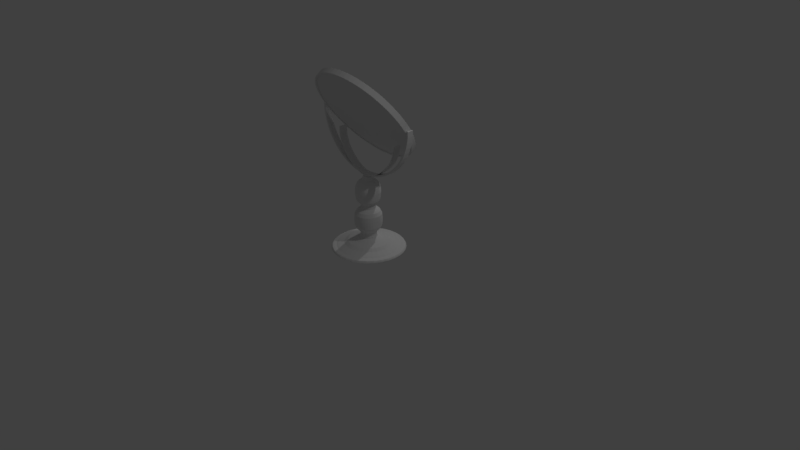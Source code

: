 # Source: mirror.blend  (saved by Blender 2.79.0; exported with 4.5.12 LTS)
import bpy
from mathutils import Matrix  # noqa: F401  (used for matrix-valued properties, if any)

bpy.ops.wm.read_factory_settings(use_empty=True)
scene = bpy.context.scene
scene.name = 'Scene'

# ---- collections
col_collection_1 = bpy.data.collections.new('Collection 1'); scene.collection.children.link(col_collection_1)

# ---- materials (node trees are filled in below, after node groups)
mat_material_002 = bpy.data.materials.new('Material.002')
mat_material_002.alpha_threshold = 0.0
mat_material_002.use_transparent_shadow = False
mat_material_002.preview_render_type = 'SHADERBALL'
mat_material_002.roughness = 0.5
mat_material_001 = bpy.data.materials.new('Material.001')
mat_material_001.alpha_threshold = 0.0
mat_material_001.use_transparent_shadow = False
mat_material_001.roughness = 0.5
mat_material_003 = bpy.data.materials.new('Material.003')
mat_material_003.alpha_threshold = 0.0
mat_material_003.use_transparent_shadow = False
mat_material_003.roughness = 0.5

# ---- material node trees

# ---- world
world_world = bpy.data.worlds.new('World'); scene.world = world_world
world_world.color = (0.05088, 0.05088, 0.05088)
world_world.use_sun_shadow = False
world_world.sun_shadow_jitter_overblur = 0.0
world_world.cycles.sampling_method = 'MANUAL'

# ---- cameras
cam_camera = bpy.data.cameras.new('Camera')
cam_camera.clip_end = 100.0
cam_camera.lens = 35.0
cam_camera.sensor_width = 32.0
cam_camera.sensor_height = 18.0
cam_camera.ortho_scale = 7.314
cam_camera.dof.focus_distance = 0.0
cam_camera.dof.aperture_fstop = 128.0

# ---- lights
light_spot = bpy.data.lights.new('Spot', 'SPOT')
light_spot.transmission_factor = 0.0
light_spot.energy = 100.0
light_spot.shadow_buffer_clip_start = 0.5
light_spot.shadow_soft_size = 0.1
light_spot.shadow_maximum_resolution = 0.006
light_spot.use_absolute_resolution = True
light_lamp = bpy.data.lights.new('Lamp', 'POINT')
light_lamp.transmission_factor = 0.0
light_lamp.cutoff_distance = 30.0
light_lamp.energy = 100.0
light_lamp.shadow_buffer_clip_start = 1.001
light_lamp.shadow_soft_size = 0.1
light_lamp.shadow_maximum_resolution = 0.006
light_lamp.use_absolute_resolution = True

# ---- meshes
me_circle_002 = bpy.data.meshes.new('Circle.002')
me_circle_002.from_pydata([(-0.005397, 1.19, -0.02104), (-0.118, 1.185, -0.02104), (-0.2295, 1.168, -0.02104), (-0.3389, 1.141, -0.02104), (-0.445, 1.103, -0.02104), (-0.5469, 1.055, -0.02104), (-0.6436, 0.9966, -0.02104), (-0.7342, 0.9294, -0.02104), (-0.8177, 0.8537, -0.02104), (-0.8934, 0.7702, -0.02104), (-0.9606, 0.6796, -0.02104), (-1.019, 0.5829, -0.02104), (-1.067, 0.481, -0.02104), (-1.105, 0.3749, -0.02104), (-1.132, 0.2655, -0.02104), (-1.149, 0.154, -0.02104), (-1.154, 0.04142, -0.02104), (-1.149, -0.07118, -0.02104), (-1.132, -0.1827, -0.02104), (-1.105, -0.2921, -0.02104), (-1.067, -0.3982, -0.02104), (-1.019, -0.5001, -0.02104), (-0.9606, -0.5968, -0.02104), (-0.8934, -0.6873, -0.02104), (-0.8177, -0.7709, -0.02104), (-0.7342, -0.8466, -0.02104), (-0.6436, -0.9137, -0.02104), (-0.5469, -0.9717, -0.02104), (-0.445, -1.02, -0.02104), (-0.3389, -1.058, -0.02104), (-0.2295, -1.085, -0.02104), (-0.118, -1.102, -0.02104), (-0.005396, -1.107, -0.02104), (0.1072, -1.102, -0.02104), (0.2187, -1.085, -0.02104), (0.3281, -1.058, -0.02104), (0.4342, -1.02, -0.02104), (0.5361, -0.9717, -0.02104), (0.6328, -0.9137, -0.02104), (0.7234, -0.8466, -0.02104), (0.8069, -0.7709, -0.02104), (0.8826, -0.6873, -0.02104), (0.9498, -0.5968, -0.02104), (1.008, -0.5001, -0.02104), (1.056, -0.3982, -0.02104), (1.094, -0.292, -0.02104), (1.121, -0.1827, -0.02104), (1.138, -0.07118, -0.02104), (1.143, 0.04142, -0.02104), (1.138, 0.154, -0.02104), (1.121, 0.2655, -0.02104), (1.094, 0.3749, -0.02104), (1.056, 0.481, -0.02104), (1.008, 0.5829, -0.02104), (0.9498, 0.6796, -0.02104), (0.8826, 0.7702, -0.02104), (0.8069, 0.8537, -0.02104), (0.7234, 0.9294, -0.02104), (0.6328, 0.9966, -0.02104), (0.5361, 1.055, -0.02104), (0.4342, 1.103, -0.02104), (0.3281, 1.141, -0.02104), (0.2187, 1.168, -0.02104), (0.1072, 1.185, -0.02104), (-0.005397, 1.225, -0.02104), (-0.1214, 1.22, -0.02104), (-0.2364, 1.203, -0.02104), (-0.3491, 1.174, -0.02104), (-0.4585, 1.135, -0.02104), (-0.5635, 1.086, -0.02104), (-0.6632, 1.026, -0.02104), (-0.7565, 0.9567, -0.02104), (-0.8426, 0.8786, -0.02104), (-0.9206, 0.7925, -0.02104), (-0.9899, 0.6992, -0.02104), (-1.05, 0.5995, -0.02104), (-1.099, 0.4945, -0.02104), (-1.138, 0.3851, -0.02104), (-1.167, 0.2724, -0.02104), (-1.184, 0.1575, -0.02104), (-1.189, 0.04142, -0.02104), (-1.184, -0.07463, -0.02104), (-1.167, -0.1896, -0.02104), (-1.138, -0.3023, -0.02104), (-1.099, -0.4117, -0.02104), (-1.05, -0.5167, -0.02104), (-0.9899, -0.6164, -0.02104), (-0.9206, -0.7097, -0.02104), (-0.8426, -0.7958, -0.02104), (-0.7565, -0.8738, -0.02104), (-0.6632, -0.943, -0.02104), (-0.5635, -1.003, -0.02104), (-0.4585, -1.052, -0.02104), (-0.3491, -1.092, -0.02104), (-0.2364, -1.12, -0.02104), (-0.1214, -1.137, -0.02104), (-0.005396, -1.143, -0.02104), (0.1107, -1.137, -0.02104), (0.2256, -1.12, -0.02104), (0.3383, -1.092, -0.02104), (0.4477, -1.052, -0.02104), (0.5527, -1.003, -0.02104), (0.6524, -0.943, -0.02104), (0.7457, -0.8738, -0.02104), (0.8318, -0.7958, -0.02104), (0.9098, -0.7097, -0.02104), (0.9791, -0.6164, -0.02104), (1.039, -0.5167, -0.02104), (1.088, -0.4117, -0.02104), (1.128, -0.3023, -0.02104), (1.156, -0.1896, -0.02104), (1.173, -0.07463, -0.02104), (1.179, 0.04142, -0.02104), (1.173, 0.1575, -0.02104), (1.156, 0.2724, -0.02104), (1.128, 0.3851, -0.02104), (1.088, 0.4945, -0.02104), (1.039, 0.5995, -0.02104), (0.9791, 0.6992, -0.02104), (0.9098, 0.7925, -0.02104), (0.8318, 0.8786, -0.02104), (0.7457, 0.9567, -0.02104), (0.6524, 1.026, -0.02104), (0.5527, 1.086, -0.02104), (0.4477, 1.135, -0.02104), (0.3383, 1.174, -0.02104), (0.2256, 1.203, -0.02104), (0.1107, 1.22, -0.02104), (-0.118, 1.185, -0.1473), (-0.005397, 1.19, -0.1473), (-0.2295, 1.168, -0.1473), (-0.3389, 1.141, -0.1473), (-0.445, 1.103, -0.1473), (-0.5469, 1.055, -0.1473), (-0.6436, 0.9966, -0.1473), (-0.7342, 0.9294, -0.1473), (-0.8177, 0.8537, -0.1473), (-0.8934, 0.7702, -0.1473), (-0.9606, 0.6796, -0.1473), (-1.019, 0.5829, -0.1473), (-1.067, 0.481, -0.1473), (-1.105, 0.3749, -0.1473), (-1.132, 0.2655, -0.1473), (-1.149, 0.154, -0.1473), (-1.154, 0.04142, -0.1473), (-1.149, -0.07118, -0.1473), (-1.132, -0.1827, -0.1473), (-1.105, -0.2921, -0.1473), (-1.067, -0.3982, -0.1473), (-1.019, -0.5001, -0.1473), (-0.9606, -0.5968, -0.1473), (-0.8934, -0.6873, -0.1473), (-0.8177, -0.7709, -0.1473), (-0.7342, -0.8466, -0.1473), (-0.6436, -0.9137, -0.1473), (-0.5469, -0.9717, -0.1473), (-0.445, -1.02, -0.1473), (-0.3389, -1.058, -0.1473), (-0.2295, -1.085, -0.1473), (-0.118, -1.102, -0.1473), (-0.005396, -1.107, -0.1473), (0.1072, -1.102, -0.1473), (0.2187, -1.085, -0.1473), (0.3281, -1.058, -0.1473), (0.4342, -1.02, -0.1473), (0.5361, -0.9717, -0.1473), (0.6328, -0.9137, -0.1473), (0.7234, -0.8466, -0.1473), (0.8069, -0.7709, -0.1473), (0.8826, -0.6873, -0.1473), (0.9498, -0.5968, -0.1473), (1.008, -0.5001, -0.1473), (1.056, -0.3982, -0.1473), (1.094, -0.292, -0.1473), (1.121, -0.1827, -0.1473), (1.138, -0.07118, -0.1473), (1.143, 0.04142, -0.1473), (1.138, 0.154, -0.1473), (1.121, 0.2655, -0.1473), (1.094, 0.3749, -0.1473), (1.056, 0.481, -0.1473), (1.008, 0.5829, -0.1473), (0.9498, 0.6796, -0.1473), (0.8826, 0.7702, -0.1473), (0.8069, 0.8537, -0.1473), (0.7234, 0.9294, -0.1473), (0.6328, 0.9966, -0.1473), (0.5361, 1.055, -0.1473), (0.4342, 1.103, -0.1473), (0.3281, 1.141, -0.1473), (0.2187, 1.168, -0.1473), (0.1072, 1.185, -0.1473), (-0.1214, 1.22, -0.1473), (-0.005397, 1.225, -0.1473), (-0.2364, 1.203, -0.1473), (-0.3491, 1.174, -0.1473), (-0.4585, 1.135, -0.1473), (-0.5635, 1.086, -0.1473), (-0.6632, 1.026, -0.1473), (-0.7565, 0.9567, -0.1473), (-0.8426, 0.8786, -0.1473), (-0.9206, 0.7925, -0.1473), (-0.9899, 0.6992, -0.1473), (-1.05, 0.5995, -0.1473), (-1.099, 0.4945, -0.1473), (-1.138, 0.3851, -0.1473), (-1.167, 0.2724, -0.1473), (-1.184, 0.1575, -0.1473), (-1.189, 0.04142, -0.1473), (-1.184, -0.07463, -0.1473), (-1.167, -0.1896, -0.1473), (-1.138, -0.3023, -0.1473), (-1.099, -0.4117, -0.1473), (-1.05, -0.5167, -0.1473), (-0.9899, -0.6164, -0.1473), (-0.9206, -0.7097, -0.1473), (-0.8426, -0.7958, -0.1473), (-0.7565, -0.8738, -0.1473), (-0.6632, -0.943, -0.1473), (-0.5635, -1.003, -0.1473), (-0.4585, -1.052, -0.1473), (-0.3491, -1.092, -0.1473), (-0.2364, -1.12, -0.1473), (-0.1214, -1.137, -0.1473), (-0.005396, -1.143, -0.1473), (0.1107, -1.137, -0.1473), (0.2256, -1.12, -0.1473), (0.3383, -1.092, -0.1473), (0.4477, -1.052, -0.1473), (0.5527, -1.003, -0.1473), (0.6524, -0.943, -0.1473), (0.7457, -0.8738, -0.1473), (0.8318, -0.7958, -0.1473), (0.9098, -0.7097, -0.1473), (0.9791, -0.6164, -0.1473), (1.039, -0.5167, -0.1473), (1.088, -0.4117, -0.1473), (1.128, -0.3023, -0.1473), (1.156, -0.1896, -0.1473), (1.173, -0.07463, -0.1473), (1.179, 0.04142, -0.1473), (1.173, 0.1575, -0.1473), (1.156, 0.2724, -0.1473), (1.128, 0.3851, -0.1473), (1.088, 0.4945, -0.1473), (1.039, 0.5995, -0.1473), (0.9791, 0.6992, -0.1473), (0.9098, 0.7925, -0.1473), (0.8318, 0.8786, -0.1473), (0.7457, 0.9567, -0.1473), (0.6524, 1.026, -0.1473), (0.5527, 1.086, -0.1473), (0.4477, 1.135, -0.1473), (0.3383, 1.174, -0.1473), (0.2256, 1.203, -0.1473), (0.1107, 1.22, -0.1473), (-0.118, 1.185, -0.128), (-0.005397, 1.19, -0.128), (-0.2295, 1.168, -0.128), (-0.3389, 1.141, -0.128), (-0.445, 1.103, -0.128), (-0.5469, 1.055, -0.128), (-0.6436, 0.9966, -0.128), (-0.7342, 0.9294, -0.128), (-0.8177, 0.8537, -0.128), (-0.8934, 0.7702, -0.128), (-0.9606, 0.6796, -0.128), (-1.019, 0.5829, -0.128), (-1.067, 0.481, -0.128), (-1.105, 0.3749, -0.128), (-1.132, 0.2655, -0.128), (-1.149, 0.154, -0.128), (-1.154, 0.04142, -0.128), (-1.149, -0.07118, -0.128), (-1.132, -0.1827, -0.128), (-1.105, -0.2921, -0.128), (-1.067, -0.3982, -0.128), (-1.019, -0.5001, -0.128), (-0.9606, -0.5968, -0.128), (-0.8934, -0.6873, -0.128), (-0.8177, -0.7709, -0.128), (-0.7342, -0.8466, -0.128), (-0.6436, -0.9137, -0.128), (-0.5469, -0.9717, -0.128), (-0.445, -1.02, -0.128), (-0.3389, -1.058, -0.128), (-0.2295, -1.085, -0.128), (-0.118, -1.102, -0.128), (-0.005396, -1.107, -0.128), (0.1072, -1.102, -0.128), (0.2187, -1.085, -0.128), (0.3281, -1.058, -0.128), (0.4342, -1.02, -0.128), (0.5361, -0.9717, -0.128), (0.6328, -0.9137, -0.128), (0.7234, -0.8466, -0.128), (0.8069, -0.7709, -0.128), (0.8826, -0.6873, -0.128), (0.9498, -0.5968, -0.128), (1.008, -0.5001, -0.128), (1.056, -0.3982, -0.128), (1.094, -0.292, -0.128), (1.121, -0.1827, -0.128), (1.138, -0.07118, -0.128), (1.143, 0.04142, -0.128), (1.138, 0.154, -0.128), (1.121, 0.2655, -0.128), (1.094, 0.3749, -0.128), (1.056, 0.481, -0.128), (1.008, 0.5829, -0.128), (0.9498, 0.6796, -0.128), (0.8826, 0.7702, -0.128), (0.8069, 0.8537, -0.128), (0.7234, 0.9294, -0.128), (0.6328, 0.9966, -0.128), (0.5361, 1.055, -0.128), (0.4342, 1.103, -0.128), (0.3281, 1.141, -0.128), (0.2187, 1.168, -0.128), (0.1072, 1.185, -0.128), (-0.005397, 1.19, -0.03955), (-0.118, 1.185, -0.03955), (-0.2295, 1.168, -0.03955), (-0.3389, 1.141, -0.03955), (-0.445, 1.103, -0.03955), (-0.5469, 1.055, -0.03955), (-0.6436, 0.9966, -0.03955), (-0.7342, 0.9294, -0.03955), (-0.8177, 0.8537, -0.03955), (-0.8934, 0.7702, -0.03955), (-0.9606, 0.6796, -0.03955), (-1.019, 0.5829, -0.03955), (-1.067, 0.481, -0.03955), (-1.105, 0.3749, -0.03955), (-1.132, 0.2655, -0.03955), (-1.149, 0.154, -0.03955), (-1.154, 0.04142, -0.03955), (-1.149, -0.07118, -0.03955), (-1.132, -0.1827, -0.03955), (-1.105, -0.2921, -0.03955), (-1.067, -0.3982, -0.03955), (-1.019, -0.5001, -0.03955), (-0.9606, -0.5968, -0.03955), (-0.8934, -0.6873, -0.03955), (-0.8177, -0.7709, -0.03955), (-0.7342, -0.8466, -0.03955), (-0.6436, -0.9137, -0.03955), (-0.5469, -0.9717, -0.03955), (-0.445, -1.02, -0.03955), (-0.3389, -1.058, -0.03955), (-0.2295, -1.085, -0.03955), (-0.118, -1.102, -0.03955), (-0.005396, -1.107, -0.03955), (0.1072, -1.102, -0.03955), (0.2187, -1.085, -0.03955), (0.3281, -1.058, -0.03955), (0.4342, -1.02, -0.03955), (0.5361, -0.9717, -0.03955), (0.6328, -0.9137, -0.03955), (0.7234, -0.8466, -0.03955), (0.8069, -0.7709, -0.03955), (0.8826, -0.6873, -0.03955), (0.9498, -0.5968, -0.03955), (1.008, -0.5001, -0.03955), (1.056, -0.3982, -0.03955), (1.094, -0.292, -0.03955), (1.121, -0.1827, -0.03955), (1.138, -0.07118, -0.03955), (1.143, 0.04142, -0.03955), (1.138, 0.154, -0.03955), (1.121, 0.2655, -0.03955), (1.094, 0.3749, -0.03955), (1.056, 0.481, -0.03955), (1.008, 0.5829, -0.03955), (0.9498, 0.6796, -0.03955), (0.8826, 0.7702, -0.03955), (0.8069, 0.8537, -0.03955), (0.7234, 0.9294, -0.03955), (0.6328, 0.9966, -0.03955), (0.5361, 1.055, -0.03955), (0.4342, 1.103, -0.03955), (0.3281, 1.141, -0.03955), (0.2187, 1.168, -0.03955), (0.1072, 1.185, -0.03955)], [], [(49, 50, 114, 113), (23, 24, 88, 87), (50, 51, 115, 114), (24, 25, 89, 88), (51, 52, 116, 115), (25, 26, 90, 89), (52, 53, 117, 116), (26, 27, 91, 90), (0, 1, 65, 64), (53, 54, 118, 117), (27, 28, 92, 91), (1, 2, 66, 65), (54, 55, 119, 118), (28, 29, 93, 92), (2, 3, 67, 66), (55, 56, 120, 119), (29, 30, 94, 93), (3, 4, 68, 67), (56, 57, 121, 120), (30, 31, 95, 94), (4, 5, 69, 68), (57, 58, 122, 121), (31, 32, 96, 95), (5, 6, 70, 69), (58, 59, 123, 122), (32, 33, 97, 96), (6, 7, 71, 70), (59, 60, 124, 123), (33, 34, 98, 97), (7, 8, 72, 71), (60, 61, 125, 124), (34, 35, 99, 98), (8, 9, 73, 72), (61, 62, 126, 125), (35, 36, 100, 99), (9, 10, 74, 73), (62, 63, 127, 126), (36, 37, 101, 100), (10, 11, 75, 74), (63, 0, 64, 127), (37, 38, 102, 101), (11, 12, 76, 75), (38, 39, 103, 102), (12, 13, 77, 76), (39, 40, 104, 103), (13, 14, 78, 77), (40, 41, 105, 104), (14, 15, 79, 78), (41, 42, 106, 105), (15, 16, 80, 79), (42, 43, 107, 106), (16, 17, 81, 80), (43, 44, 108, 107), (17, 18, 82, 81), (44, 45, 109, 108), (18, 19, 83, 82), (45, 46, 110, 109), (19, 20, 84, 83), (46, 47, 111, 110), (20, 21, 85, 84), (47, 48, 112, 111), (21, 22, 86, 85), (48, 49, 113, 112), (22, 23, 87, 86), (177, 241, 242, 178), (151, 215, 216, 152), (178, 242, 243, 179), (152, 216, 217, 153), (179, 243, 244, 180), (153, 217, 218, 154), (180, 244, 245, 181), (154, 218, 219, 155), (129, 193, 192, 128), (181, 245, 246, 182), (155, 219, 220, 156), (128, 192, 194, 130), (182, 246, 247, 183), (156, 220, 221, 157), (130, 194, 195, 131), (183, 247, 248, 184), (157, 221, 222, 158), (131, 195, 196, 132), (184, 248, 249, 185), (158, 222, 223, 159), (132, 196, 197, 133), (185, 249, 250, 186), (159, 223, 224, 160), (133, 197, 198, 134), (186, 250, 251, 187), (160, 224, 225, 161), (134, 198, 199, 135), (187, 251, 252, 188), (161, 225, 226, 162), (135, 199, 200, 136), (188, 252, 253, 189), (162, 226, 227, 163), (136, 200, 201, 137), (189, 253, 254, 190), (163, 227, 228, 164), (137, 201, 202, 138), (190, 254, 255, 191), (164, 228, 229, 165), (138, 202, 203, 139), (191, 255, 193, 129), (165, 229, 230, 166), (139, 203, 204, 140), (166, 230, 231, 167), (140, 204, 205, 141), (167, 231, 232, 168), (141, 205, 206, 142), (168, 232, 233, 169), (142, 206, 207, 143), (169, 233, 234, 170), (143, 207, 208, 144), (170, 234, 235, 171), (144, 208, 209, 145), (171, 235, 236, 172), (145, 209, 210, 146), (172, 236, 237, 173), (146, 210, 211, 147), (173, 237, 238, 174), (147, 211, 212, 148), (174, 238, 239, 175), (148, 212, 213, 149), (175, 239, 240, 176), (149, 213, 214, 150), (176, 240, 241, 177), (150, 214, 215, 151), (98, 226, 225, 97), (99, 227, 226, 98), (100, 228, 227, 99), (101, 229, 228, 100), (102, 230, 229, 101), (103, 231, 230, 102), (104, 232, 231, 103), (105, 233, 232, 104), (257, 129, 128, 256), (106, 234, 233, 105), (256, 128, 130, 258), (107, 235, 234, 106), (258, 130, 131, 259), (108, 236, 235, 107), (259, 131, 132, 260), (109, 237, 236, 108), (260, 132, 133, 261), (110, 238, 237, 109), (261, 133, 134, 262), (111, 239, 238, 110), (262, 134, 135, 263), (112, 240, 239, 111), (263, 135, 136, 264), (113, 241, 240, 112), (264, 136, 137, 265), (114, 242, 241, 113), (265, 137, 138, 266), (115, 243, 242, 114), (266, 138, 139, 267), (116, 244, 243, 115), (267, 139, 140, 268), (117, 245, 244, 116), (268, 140, 141, 269), (118, 246, 245, 117), (269, 141, 142, 270), (119, 247, 246, 118), (270, 142, 143, 271), (120, 248, 247, 119), (271, 143, 144, 272), (121, 249, 248, 120), (272, 144, 145, 273), (122, 250, 249, 121), (273, 145, 146, 274), (123, 251, 250, 122), (274, 146, 147, 275), (124, 252, 251, 123), (275, 147, 148, 276), (125, 253, 252, 124), (276, 148, 149, 277), (126, 254, 253, 125), (277, 149, 150, 278), (127, 255, 254, 126), (278, 150, 151, 279), (64, 193, 255, 127), (279, 151, 152, 280), (280, 152, 153, 281), (281, 153, 154, 282), (282, 154, 155, 283), (283, 155, 156, 284), (284, 156, 157, 285), (285, 157, 158, 286), (286, 158, 159, 287), (287, 159, 160, 288), (288, 160, 161, 289), (289, 161, 162, 290), (290, 162, 163, 291), (291, 163, 164, 292), (292, 164, 165, 293), (293, 165, 166, 294), (294, 166, 167, 295), (295, 167, 168, 296), (296, 168, 169, 297), (297, 169, 170, 298), (298, 170, 171, 299), (299, 171, 172, 300), (300, 172, 173, 301), (301, 173, 174, 302), (302, 174, 175, 303), (303, 175, 176, 304), (304, 176, 177, 305), (305, 177, 178, 306), (306, 178, 179, 307), (307, 179, 180, 308), (308, 180, 181, 309), (309, 181, 182, 310), (310, 182, 183, 311), (311, 183, 184, 312), (312, 184, 185, 313), (313, 185, 186, 314), (314, 186, 187, 315), (315, 187, 188, 316), (316, 188, 189, 317), (317, 189, 190, 318), (318, 190, 191, 319), (319, 191, 129, 257), (65, 192, 193, 64), (66, 194, 192, 65), (67, 195, 194, 66), (68, 196, 195, 67), (69, 197, 196, 68), (70, 198, 197, 69), (71, 199, 198, 70), (72, 200, 199, 71), (73, 201, 200, 72), (74, 202, 201, 73), (75, 203, 202, 74), (76, 204, 203, 75), (77, 205, 204, 76), (78, 206, 205, 77), (79, 207, 206, 78), (80, 208, 207, 79), (81, 209, 208, 80), (82, 210, 209, 81), (83, 211, 210, 82), (84, 212, 211, 83), (85, 213, 212, 84), (86, 214, 213, 85), (87, 215, 214, 86), (88, 216, 215, 87), (89, 217, 216, 88), (90, 218, 217, 89), (91, 219, 218, 90), (92, 220, 219, 91), (93, 221, 220, 92), (94, 222, 221, 93), (95, 223, 222, 94), (96, 224, 223, 95), (97, 225, 224, 96), (383, 319, 257, 320), (382, 318, 319, 383), (381, 317, 318, 382), (380, 316, 317, 381), (379, 315, 316, 380), (378, 314, 315, 379), (377, 313, 314, 378), (376, 312, 313, 377), (375, 311, 312, 376), (374, 310, 311, 375), (373, 309, 310, 374), (372, 308, 309, 373), (371, 307, 308, 372), (370, 306, 307, 371), (369, 305, 306, 370), (368, 304, 305, 369), (367, 303, 304, 368), (366, 302, 303, 367), (365, 301, 302, 366), (364, 300, 301, 365), (363, 299, 300, 364), (362, 298, 299, 363), (361, 297, 298, 362), (360, 296, 297, 361), (359, 295, 296, 360), (358, 294, 295, 359), (357, 293, 294, 358), (356, 292, 293, 357), (355, 291, 292, 356), (354, 290, 291, 355), (353, 289, 290, 354), (352, 288, 289, 353), (351, 287, 288, 352), (350, 286, 287, 351), (349, 285, 286, 350), (348, 284, 285, 349), (347, 283, 284, 348), (346, 282, 283, 347), (345, 281, 282, 346), (344, 280, 281, 345), (343, 279, 280, 344), (342, 278, 279, 343), (341, 277, 278, 342), (340, 276, 277, 341), (339, 275, 276, 340), (338, 274, 275, 339), (337, 273, 274, 338), (336, 272, 273, 337), (335, 271, 272, 336), (334, 270, 271, 335), (333, 269, 270, 334), (332, 268, 269, 333), (331, 267, 268, 332), (330, 266, 267, 331), (329, 265, 266, 330), (328, 264, 265, 329), (327, 263, 264, 328), (326, 262, 263, 327), (325, 261, 262, 326), (324, 260, 261, 325), (323, 259, 260, 324), (322, 258, 259, 323), (321, 256, 258, 322), (320, 257, 256, 321), (257, 319, 318, 317, 316, 315, 314, 313, 312, 311, 310, 309, 308, 307, 306, 305, 304, 303, 302, 301, 300, 299, 298, 297, 296, 295, 294, 293, 292, 291, 290, 289, 288, 287, 286, 285, 284, 283, 282, 281, 280, 279, 278, 277, 276, 275, 274, 273, 272, 271, 270, 269, 268, 267, 266, 265, 264, 263, 262, 261, 260, 259, 258, 256), (0, 320, 321, 1), (1, 321, 322, 2), (2, 322, 323, 3), (3, 323, 324, 4), (4, 324, 325, 5), (5, 325, 326, 6), (6, 326, 327, 7), (7, 327, 328, 8), (8, 328, 329, 9), (9, 329, 330, 10), (10, 330, 331, 11), (11, 331, 332, 12), (12, 332, 333, 13), (13, 333, 334, 14), (14, 334, 335, 15), (15, 335, 336, 16), (16, 336, 337, 17), (17, 337, 338, 18), (18, 338, 339, 19), (19, 339, 340, 20), (20, 340, 341, 21), (21, 341, 342, 22), (22, 342, 343, 23), (23, 343, 344, 24), (24, 344, 345, 25), (25, 345, 346, 26), (26, 346, 347, 27), (27, 347, 348, 28), (28, 348, 349, 29), (29, 349, 350, 30), (30, 350, 351, 31), (31, 351, 352, 32), (32, 352, 353, 33), (33, 353, 354, 34), (34, 354, 355, 35), (35, 355, 356, 36), (36, 356, 357, 37), (37, 357, 358, 38), (38, 358, 359, 39), (39, 359, 360, 40), (40, 360, 361, 41), (41, 361, 362, 42), (42, 362, 363, 43), (43, 363, 364, 44), (44, 364, 365, 45), (45, 365, 366, 46), (46, 366, 367, 47), (47, 367, 368, 48), (48, 368, 369, 49), (49, 369, 370, 50), (50, 370, 371, 51), (51, 371, 372, 52), (52, 372, 373, 53), (53, 373, 374, 54), (54, 374, 375, 55), (55, 375, 376, 56), (56, 376, 377, 57), (57, 377, 378, 58), (58, 378, 379, 59), (59, 379, 380, 60), (60, 380, 381, 61), (61, 381, 382, 62), (62, 382, 383, 63), (63, 383, 320, 0), (321, 320, 383, 382, 381, 380, 379, 378, 377, 376, 375, 374, 373, 372, 371, 370, 369, 368, 367, 366, 365, 364, 363, 362, 361, 360, 359, 358, 357, 356, 355, 354, 353, 352, 351, 350, 349, 348, 347, 346, 345, 344, 343, 342, 341, 340, 339, 338, 337, 336, 335, 334, 333, 332, 331, 330, 329, 328, 327, 326, 325, 324, 323, 322)])
me_circle_002.materials.append(mat_material_002)
me_circle_002.use_remesh_preserve_volume = False
me_circle_002.use_remesh_preserve_attributes = False
me_circle_002.use_mirror_vertex_groups = False
me_circle_002.update()
me_circle_001 = bpy.data.meshes.new('Circle.001')
me_circle_001.from_pydata([(-1.154, 0.04142, -0.02104), (-1.149, -0.07118, -0.02104), (-1.132, -0.1827, -0.02104), (-1.105, -0.2921, -0.02104), (-1.067, -0.3982, -0.02104), (-1.019, -0.5001, -0.02104), (-0.9606, -0.5968, -0.02104), (-0.8934, -0.6873, -0.02104), (-0.8177, -0.7709, -0.02104), (-0.7342, -0.8466, -0.02104), (-0.6436, -0.9137, -0.02104), (-0.5469, -0.9717, -0.02104), (-0.445, -1.02, -0.02104), (-0.3389, -1.058, -0.02104), (-0.2295, -1.085, -0.02104), (-0.118, -1.102, -0.02104), (-0.005396, -1.107, -0.02104), (0.1072, -1.102, -0.02104), (0.2187, -1.085, -0.02104), (0.3281, -1.058, -0.02104), (0.4342, -1.02, -0.02104), (0.5361, -0.9717, -0.02104), (0.6328, -0.9137, -0.02104), (0.7234, -0.8466, -0.02104), (0.8069, -0.7709, -0.02104), (0.8826, -0.6873, -0.02104), (0.9498, -0.5968, -0.02104), (1.008, -0.5001, -0.02104), (1.056, -0.3982, -0.02104), (1.094, -0.292, -0.02104), (1.121, -0.1827, -0.02104), (1.138, -0.07118, -0.02104), (1.143, 0.04142, -0.02104), (-1.189, 0.04142, -0.02104), (-1.184, -0.07463, -0.02104), (-1.167, -0.1896, -0.02104), (-1.138, -0.3023, -0.02104), (-1.099, -0.4117, -0.02104), (-1.05, -0.5167, -0.02104), (-0.9899, -0.6164, -0.02104), (-0.9206, -0.7097, -0.02104), (-0.8426, -0.7958, -0.02104), (-0.7565, -0.8738, -0.02104), (-0.6632, -0.943, -0.02104), (-0.5635, -1.003, -0.02104), (-0.4585, -1.052, -0.02104), (-0.3491, -1.092, -0.02104), (-0.2364, -1.12, -0.02104), (-0.1214, -1.137, -0.02104), (-0.005396, -1.143, -0.02104), (0.1107, -1.137, -0.02104), (0.2256, -1.12, -0.02104), (0.3383, -1.092, -0.02104), (0.4477, -1.052, -0.02104), (0.5527, -1.003, -0.02104), (0.6524, -0.943, -0.02104), (0.7457, -0.8738, -0.02104), (0.8318, -0.7958, -0.02104), (0.9098, -0.7097, -0.02104), (0.9791, -0.6164, -0.02104), (1.039, -0.5167, -0.02104), (1.088, -0.4117, -0.02104), (1.128, -0.3023, -0.02104), (1.156, -0.1896, -0.02104), (1.173, -0.07463, -0.02104), (1.179, 0.04142, -0.02104), (-1.154, 0.04142, -0.1473), (-1.149, -0.07118, -0.1473), (-1.132, -0.1827, -0.1473), (-1.105, -0.2921, -0.1473), (-1.067, -0.3982, -0.1473), (-1.019, -0.5001, -0.1473), (-0.9606, -0.5968, -0.1473), (-0.8934, -0.6873, -0.1473), (-0.8177, -0.7709, -0.1473), (-0.7342, -0.8466, -0.1473), (-0.6436, -0.9137, -0.1473), (-0.5469, -0.9717, -0.1473), (-0.445, -1.02, -0.1473), (-0.3389, -1.058, -0.1473), (-0.2295, -1.085, -0.1473), (-0.118, -1.102, -0.1473), (-0.005396, -1.107, -0.1473), (0.1072, -1.102, -0.1473), (0.2187, -1.085, -0.1473), (0.3281, -1.058, -0.1473), (0.4342, -1.02, -0.1473), (0.5361, -0.9717, -0.1473), (0.6328, -0.9137, -0.1473), (0.7234, -0.8466, -0.1473), (0.8069, -0.7709, -0.1473), (0.8826, -0.6873, -0.1473), (0.9498, -0.5968, -0.1473), (1.008, -0.5001, -0.1473), (1.056, -0.3982, -0.1473), (1.094, -0.292, -0.1473), (1.121, -0.1827, -0.1473), (1.138, -0.07118, -0.1473), (1.143, 0.04142, -0.1473), (-1.189, 0.04142, -0.1473), (-1.184, -0.07463, -0.1473), (-1.167, -0.1896, -0.1473), (-1.138, -0.3023, -0.1473), (-1.099, -0.4117, -0.1473), (-1.05, -0.5167, -0.1473), (-0.9899, -0.6164, -0.1473), (-0.9206, -0.7097, -0.1473), (-0.8426, -0.7958, -0.1473), (-0.7565, -0.8738, -0.1473), (-0.6632, -0.943, -0.1473), (-0.5635, -1.003, -0.1473), (-0.4585, -1.052, -0.1473), (-0.3491, -1.092, -0.1473), (-0.2364, -1.12, -0.1473), (-0.1214, -1.137, -0.1473), (-0.005396, -1.143, -0.1473), (0.1107, -1.137, -0.1473), (0.2256, -1.12, -0.1473), (0.3383, -1.092, -0.1473), (0.4477, -1.052, -0.1473), (0.5527, -1.003, -0.1473), (0.6524, -0.943, -0.1473), (0.7457, -0.8738, -0.1473), (0.8318, -0.7958, -0.1473), (0.9098, -0.7097, -0.1473), (0.9791, -0.6164, -0.1473), (1.039, -0.5167, -0.1473), (1.088, -0.4117, -0.1473), (1.128, -0.3023, -0.1473), (1.156, -0.1896, -0.1473), (1.173, -0.07463, -0.1473), (1.179, 0.04142, -0.1473)], [], [(7, 40, 41, 8), (8, 41, 42, 9), (9, 42, 43, 10), (10, 43, 44, 11), (11, 44, 45, 12), (12, 45, 46, 13), (13, 46, 47, 14), (14, 47, 48, 15), (15, 48, 49, 16), (16, 49, 50, 17), (17, 50, 51, 18), (18, 51, 52, 19), (19, 52, 53, 20), (20, 53, 54, 21), (21, 54, 55, 22), (22, 55, 56, 23), (23, 56, 57, 24), (24, 57, 58, 25), (25, 58, 59, 26), (26, 59, 60, 27), (0, 33, 34, 1), (27, 60, 61, 28), (1, 34, 35, 2), (28, 61, 62, 29), (2, 35, 36, 3), (29, 62, 63, 30), (3, 36, 37, 4), (30, 63, 64, 31), (4, 37, 38, 5), (31, 64, 65, 32), (5, 38, 39, 6), (6, 39, 40, 7), (73, 74, 107, 106), (74, 75, 108, 107), (75, 76, 109, 108), (76, 77, 110, 109), (77, 78, 111, 110), (78, 79, 112, 111), (79, 80, 113, 112), (80, 81, 114, 113), (81, 82, 115, 114), (82, 83, 116, 115), (83, 84, 117, 116), (84, 85, 118, 117), (85, 86, 119, 118), (86, 87, 120, 119), (87, 88, 121, 120), (88, 89, 122, 121), (89, 90, 123, 122), (90, 91, 124, 123), (91, 92, 125, 124), (92, 93, 126, 125), (66, 67, 100, 99), (93, 94, 127, 126), (67, 68, 101, 100), (94, 95, 128, 127), (68, 69, 102, 101), (95, 96, 129, 128), (69, 70, 103, 102), (96, 97, 130, 129), (70, 71, 104, 103), (97, 98, 131, 130), (71, 72, 105, 104), (72, 73, 106, 105), (51, 50, 116, 117), (52, 51, 117, 118), (53, 52, 118, 119), (54, 53, 119, 120), (55, 54, 120, 121), (56, 55, 121, 122), (57, 56, 122, 123), (58, 57, 123, 124), (59, 58, 124, 125), (60, 59, 125, 126), (61, 60, 126, 127), (62, 61, 127, 128), (63, 62, 128, 129), (64, 63, 129, 130), (65, 64, 130, 131), (0, 1, 67, 66), (1, 2, 68, 67), (2, 3, 69, 68), (3, 4, 70, 69), (4, 5, 71, 70), (5, 6, 72, 71), (6, 7, 73, 72), (7, 8, 74, 73), (8, 9, 75, 74), (9, 10, 76, 75), (10, 11, 77, 76), (11, 12, 78, 77), (12, 13, 79, 78), (13, 14, 80, 79), (14, 15, 81, 80), (15, 16, 82, 81), (16, 17, 83, 82), (17, 18, 84, 83), (18, 19, 85, 84), (19, 20, 86, 85), (20, 21, 87, 86), (21, 22, 88, 87), (22, 23, 89, 88), (23, 24, 90, 89), (24, 25, 91, 90), (25, 26, 92, 91), (26, 27, 93, 92), (27, 28, 94, 93), (28, 29, 95, 94), (29, 30, 96, 95), (30, 31, 97, 96), (31, 32, 98, 97), (34, 33, 99, 100), (35, 34, 100, 101), (36, 35, 101, 102), (37, 36, 102, 103), (38, 37, 103, 104), (39, 38, 104, 105), (40, 39, 105, 106), (41, 40, 106, 107), (42, 41, 107, 108), (43, 42, 108, 109), (44, 43, 109, 110), (45, 44, 110, 111), (46, 45, 111, 112), (47, 46, 112, 113), (48, 47, 113, 114), (49, 48, 114, 115), (50, 49, 115, 116), (65, 131, 98, 32), (33, 0, 66, 99)])
me_circle_001.materials.append(mat_material_001)
me_circle_001.use_remesh_preserve_volume = False
me_circle_001.use_remesh_preserve_attributes = False
me_circle_001.use_mirror_vertex_groups = False
me_circle_001.update()
me_circle = bpy.data.meshes.new('Circle')
me_circle.from_pydata([(-9.839e-08, 0.1861, 0.2396), (-0.03631, 0.1826, 0.2396), (-0.07123, 0.172, 0.2396), (-0.1034, 0.1548, 0.2396), (-0.1316, 0.1316, 0.2396), (-0.1548, 0.1034, 0.2396), (-0.172, 0.07123, 0.2396), (-0.1826, 0.03631, 0.2396), (-0.1861, 2.499e-07, 0.2396), (-0.1826, -0.03631, 0.2396), (-0.172, -0.07123, 0.2396), (-0.1548, -0.1034, 0.2396), (-0.1316, -0.1316, 0.2396), (-0.1034, -0.1548, 0.2396), (-0.07123, -0.172, 0.2396), (-0.03631, -0.1826, 0.2396), (-3.774e-08, -0.1861, 0.2396), (0.03631, -0.1826, 0.2396), (0.07123, -0.172, 0.2396), (0.1034, -0.1548, 0.2396), (0.1316, -0.1316, 0.2396), (0.1548, -0.1034, 0.2396), (0.172, -0.07123, 0.2396), (0.1826, -0.03631, 0.2396), (0.1861, 4.156e-07, 0.2396), (0.1826, 0.03631, 0.2396), (0.172, 0.07123, 0.2396), (0.1548, 0.1034, 0.2396), (0.1316, 0.1316, 0.2396), (0.1034, 0.1548, 0.2396), (0.07123, 0.172, 0.2396), (0.03631, 0.1826, 0.2396), (0.3389, -0.3389, 0.123), (0.3985, -0.2663, 0.123), (-0.4701, 0.09351, 0.1221), (-0.4793, 1.927e-07, 0.1221), (0.4428, -0.1834, 0.123), (-0.4701, -0.09351, 0.1221), (0.4701, -0.09351, 0.123), (-0.4428, -0.1834, 0.1221), (0.4793, 6.193e-07, 0.123), (-0.3985, -0.2663, 0.1221), (0.4701, 0.09351, 0.123), (-0.3389, -0.3389, 0.123), (0.4428, 0.1834, 0.1221), (-0.2663, -0.3985, 0.123), (0.3985, 0.2663, 0.1221), (-0.1834, -0.4428, 0.123), (-5.586e-08, 0.4793, 0.1221), (-0.09351, 0.4701, 0.1221), (0.3389, 0.3389, 0.1221), (-0.09351, -0.4701, 0.123), (-0.1834, 0.4428, 0.1221), (0.2663, 0.3985, 0.1221), (1.003e-07, -0.4793, 0.123), (-0.2663, 0.3985, 0.1221), (0.1834, 0.4428, 0.1221), (0.09351, -0.4701, 0.123), (-0.3389, 0.3389, 0.1221), (0.0935, 0.4701, 0.1221), (0.1834, -0.4428, 0.123), (-0.3985, 0.2663, 0.1221), (0.2663, -0.3985, 0.123), (-0.4428, 0.1834, 0.1221), (-5.856e-08, 0.4742, 0.134), (-0.4651, 0.09251, 0.134), (0.3353, -0.3353, 0.1344), (-0.4381, 0.1815, 0.134), (0.2634, -0.3943, 0.1344), (-0.3943, 0.2634, 0.134), (0.1815, -0.4381, 0.1344), (0.09251, 0.4651, 0.134), (-0.3353, 0.3353, 0.134), (0.09251, -0.4651, 0.1344), (0.1815, 0.4381, 0.134), (-0.2634, 0.3943, 0.134), (9.594e-08, -0.4742, 0.1344), (0.2634, 0.3943, 0.134), (-0.1815, 0.4381, 0.134), (-0.09251, -0.4651, 0.1344), (0.3353, 0.3353, 0.134), (-0.09251, 0.4651, 0.134), (-0.1815, -0.4381, 0.1344), (0.3943, 0.2634, 0.134), (-0.2634, -0.3943, 0.1344), (0.4381, 0.1815, 0.134), (-0.3353, -0.3353, 0.1344), (0.4651, 0.09251, 0.1344), (-0.3943, -0.2634, 0.134), (0.4742, 6.135e-07, 0.1344), (-0.4381, -0.1815, 0.134), (0.4651, -0.09251, 0.1344), (-0.4651, -0.09251, 0.134), (0.4381, -0.1815, 0.1344), (-0.4742, 1.915e-07, 0.134), (0.3943, -0.2634, 0.1344), (0.3131, -0.3131, 0.1526), (-0.409, 0.1694, 0.1526), (0.246, -0.3681, 0.1526), (-0.3681, 0.246, 0.1526), (0.1694, -0.409, 0.1526), (0.08637, 0.4342, 0.1526), (-0.3131, 0.3131, 0.1526), (0.08637, -0.4342, 0.1526), (0.1694, 0.409, 0.1526), (-0.246, 0.3681, 0.1526), (8.033e-08, -0.4427, 0.1526), (0.246, 0.3681, 0.1526), (-0.1694, 0.409, 0.1526), (-0.08637, -0.4342, 0.1526), (0.3131, 0.3131, 0.1526), (-0.08637, 0.4342, 0.1526), (-0.1694, -0.409, 0.1526), (0.3681, 0.246, 0.1526), (-0.246, -0.3681, 0.1526), (0.409, 0.1694, 0.1526), (-0.3131, -0.3131, 0.1526), (0.4342, 0.08637, 0.1526), (-0.3681, -0.246, 0.1526), (0.4427, 5.905e-07, 0.1526), (-0.409, -0.1694, 0.1526), (0.4342, -0.08637, 0.1526), (-0.4342, -0.08637, 0.1526), (0.409, -0.1694, 0.1526), (-0.4427, 1.964e-07, 0.1526), (0.3681, -0.246, 0.1526), (-6.393e-08, 0.4427, 0.1526), (-0.4342, 0.08637, 0.1526), (-6.677e-08, 0.4135, 0.1571), (-0.382, 0.1582, 0.1571), (0.2297, -0.3438, 0.1571), (-0.3438, 0.2297, 0.1571), (0.1582, -0.382, 0.1571), (0.08066, 0.4055, 0.1571), (-0.2924, 0.2924, 0.1571), (0.08066, -0.4055, 0.1571), (0.1582, 0.382, 0.1571), (-0.2297, 0.3438, 0.1571), (6.795e-08, -0.4135, 0.1571), (0.2297, 0.3438, 0.1571), (-0.1582, 0.382, 0.1571), (-0.08066, -0.4055, 0.1571), (0.2924, 0.2924, 0.1571), (-0.08066, 0.4055, 0.1571), (-0.1582, -0.382, 0.1571), (0.3438, 0.2297, 0.1571), (-0.2297, -0.3438, 0.1571), (0.382, 0.1582, 0.1571), (-0.2924, -0.2924, 0.1571), (0.4055, 0.08066, 0.1571), (-0.3438, -0.2297, 0.1571), (0.4135, 5.712e-07, 0.1571), (-0.382, -0.1582, 0.1571), (0.4055, -0.08066, 0.1571), (-0.4055, -0.08066, 0.1571), (0.382, -0.1582, 0.1571), (-0.4135, 2.032e-07, 0.1571), (0.3438, -0.2297, 0.1571), (-0.4055, 0.08066, 0.1571), (0.2924, -0.2924, 0.1571), (-1.001e-07, 0.1734, 0.4299), (-0.03382, 0.17, 0.4299), (-0.06635, 0.1602, 0.4299), (-0.09632, 0.1442, 0.4299), (-0.1226, 0.1226, 0.4299), (-0.1442, 0.09632, 0.4299), (-0.1602, 0.06635, 0.4299), (-0.17, 0.03382, 0.4299), (-0.1734, 2.528e-07, 0.4299), (-0.17, -0.03382, 0.4299), (-0.1602, -0.06635, 0.4299), (-0.1442, -0.09632, 0.4299), (-0.1226, -0.1226, 0.4299), (-0.09632, -0.1442, 0.4299), (-0.06635, -0.1602, 0.4299), (-0.03382, -0.17, 0.4299), (-4.357e-08, -0.1734, 0.4299), (0.03382, -0.17, 0.4299), (0.06635, -0.1602, 0.4299), (0.09632, -0.1442, 0.4299), (0.1226, -0.1226, 0.4299), (0.1442, -0.09632, 0.4299), (0.1602, -0.06635, 0.4299), (0.17, -0.03382, 0.4299), (0.1734, 4.071e-07, 0.4299), (0.17, 0.03382, 0.4299), (0.1602, 0.06635, 0.4299), (0.1442, 0.09632, 0.4299), (0.1226, 0.1226, 0.4299), (0.09632, 0.1442, 0.4299), (0.06635, 0.1602, 0.4299), (0.03382, 0.17, 0.4299), (0.07322, 0.07322, 0.3316), (0.05753, 0.0861, 0.3316), (-0.0202, -0.1016, 0.3316), (-7.334e-08, -0.1035, 0.3316), (-0.03963, 0.09567, 0.3316), (-0.05753, 0.0861, 0.3316), (0.03963, 0.09567, 0.3316), (0.0202, -0.1016, 0.3316), (-0.07322, 0.07322, 0.3316), (0.0202, 0.1016, 0.3316), (0.03963, -0.09567, 0.3316), (-0.0861, 0.05753, 0.3316), (-1.071e-07, 0.1036, 0.3316), (0.05753, -0.0861, 0.3316), (-0.09567, 0.03963, 0.3316), (0.07322, -0.07322, 0.3316), (-0.1016, 0.0202, 0.3316), (0.0861, -0.05753, 0.3316), (-0.1036, 2.711e-07, 0.3316), (0.09567, -0.03963, 0.3316), (-0.1016, -0.0202, 0.3316), (0.1016, -0.0202, 0.3316), (-0.09567, -0.03963, 0.3316), (0.1036, 3.633e-07, 0.3316), (-0.0861, -0.05753, 0.3316), (0.1016, 0.0202, 0.3316), (-0.07322, -0.07322, 0.3316), (0.09567, 0.03963, 0.3316), (-0.05753, -0.0861, 0.3316), (0.0861, 0.05753, 0.3316), (-0.03963, -0.09567, 0.3316), (-0.0202, 0.1016, 0.3316), (0.05814, 0.08701, 0.3039), (-7.279e-08, -0.1046, 0.3039), (-0.05814, 0.08701, 0.3039), (0.04005, 0.09668, 0.3039), (0.02042, -0.1026, 0.3039), (-0.074, 0.074, 0.3039), (0.02042, 0.1026, 0.3039), (0.04005, -0.09668, 0.3039), (-0.08701, 0.05814, 0.3039), (-1.069e-07, 0.1046, 0.3039), (0.05814, -0.08701, 0.3039), (-0.09668, 0.04005, 0.3039), (0.074, -0.074, 0.3039), (-0.1026, 0.02042, 0.3039), (0.08701, -0.05814, 0.3039), (-0.1046, 2.709e-07, 0.3039), (0.09668, -0.04005, 0.3039), (-0.1026, -0.02042, 0.3039), (0.1026, -0.02042, 0.3039), (-0.09668, -0.04005, 0.3039), (0.1046, 3.64e-07, 0.3039), (-0.08701, -0.05814, 0.3039), (0.1026, 0.02042, 0.3039), (-0.074, -0.074, 0.3039), (0.09668, 0.04005, 0.3039), (-0.05814, -0.08701, 0.3039), (0.08701, 0.05814, 0.3039), (-0.04005, -0.09668, 0.3039), (-0.02042, 0.1026, 0.3039), (0.074, 0.074, 0.3039), (-0.02042, -0.1026, 0.3039), (-0.04005, 0.09668, 0.3039), (0.07968, 0.07968, 0.3602), (-0.02198, -0.1105, 0.3602), (-0.04312, 0.1041, 0.3602), (0.06261, 0.0937, 0.3602), (-6.947e-08, -0.1127, 0.3602), (-0.06261, 0.0937, 0.3602), (0.04312, 0.1041, 0.3602), (0.02198, -0.1105, 0.3602), (-0.07968, 0.07968, 0.3602), (0.02198, 0.1105, 0.3602), (0.04312, -0.1041, 0.3602), (-0.0937, 0.06261, 0.3602), (-1.062e-07, 0.1127, 0.3602), (0.06261, -0.0937, 0.3602), (-0.1041, 0.04312, 0.3602), (0.07968, -0.07968, 0.3602), (-0.1105, 0.02198, 0.3602), (0.0937, -0.06261, 0.3602), (-0.1127, 2.688e-07, 0.3602), (0.1041, -0.04312, 0.3602), (-0.1105, -0.02198, 0.3602), (0.1105, -0.02198, 0.3602), (-0.1041, -0.04312, 0.3602), (0.1127, 3.691e-07, 0.3602), (-0.0937, -0.06261, 0.3602), (0.1105, 0.02198, 0.3602), (-0.07968, -0.07968, 0.3602), (0.1041, 0.04312, 0.3602), (-0.06261, -0.0937, 0.3602), (0.0937, 0.06261, 0.3602), (-0.04312, -0.1041, 0.3602), (-0.02198, 0.1105, 0.3602), (0.03482, -0.1751, 0.4803), (0.0683, 0.1649, 0.4803), (-0.09916, 0.1484, 0.4803), (-4.138e-08, -0.1785, 0.4803), (0.09916, 0.1484, 0.4803), (-0.0683, 0.1649, 0.4803), (-0.03482, -0.1751, 0.4803), (0.1262, 0.1262, 0.4803), (-0.03482, 0.1751, 0.4803), (-0.0683, -0.1649, 0.4803), (0.1484, 0.09916, 0.4803), (-0.09916, -0.1484, 0.4803), (0.1649, 0.0683, 0.4803), (-0.1262, -0.1262, 0.4803), (0.1751, 0.03482, 0.4803), (-0.1484, -0.09916, 0.4803), (0.1785, 4.104e-07, 0.4803), (-0.1649, -0.0683, 0.4803), (0.1751, -0.03482, 0.4803), (-0.1751, -0.03482, 0.4803), (0.1649, -0.0683, 0.4803), (-0.1785, 2.516e-07, 0.4803), (0.1484, -0.09916, 0.4803), (-0.1751, 0.03482, 0.4803), (0.1262, -0.1262, 0.4803), (-0.1649, 0.0683, 0.4803), (0.09916, -0.1484, 0.4803), (-9.954e-08, 0.1785, 0.4803), (-0.1484, 0.09916, 0.4803), (0.0683, -0.1649, 0.4803), (0.03482, 0.1751, 0.4803), (-0.1262, 0.1262, 0.4803), (-0.08384, 0.1255, 0.6286), (-0.1067, 0.1067, 0.6286), (0.05775, 0.1394, 0.6286), (0.02944, 0.148, 0.6286), (0.02944, -0.148, 0.6286), (0.05775, -0.1394, 0.6286), (-0.1255, 0.08384, 0.6286), (-1.022e-07, 0.1509, 0.6286), (0.08384, -0.1255, 0.6286), (-0.1394, 0.05775, 0.6286), (0.1067, -0.1067, 0.6286), (-0.148, 0.02944, 0.6286), (0.1255, -0.08384, 0.6286), (-0.1509, 2.586e-07, 0.6286), (0.1394, -0.05775, 0.6286), (-0.148, -0.02944, 0.6286), (0.148, -0.02944, 0.6286), (-0.1394, -0.05775, 0.6286), (0.1509, 3.929e-07, 0.6286), (-0.1255, -0.08384, 0.6286), (0.148, 0.02944, 0.6286), (-0.1067, -0.1067, 0.6286), (0.1394, 0.05775, 0.6286), (-0.08384, -0.1255, 0.6286), (0.1255, 0.08384, 0.6286), (-0.05775, -0.1394, 0.6286), (-0.02944, 0.148, 0.6286), (0.1067, 0.1067, 0.6286), (-0.02944, -0.148, 0.6286), (-0.05775, 0.1394, 0.6286), (0.08384, 0.1255, 0.6286), (-5.303e-08, -0.1509, 0.6286), (-4.37e-08, -0.1732, 0.5842), (-0.06628, 0.16, 0.5842), (0.1225, 0.1225, 0.5842), (-0.06628, -0.16, 0.5842), (-0.09622, -0.144, 0.5842), (-0.1225, -0.1225, 0.5842), (-0.144, -0.09622, 0.5842), (-0.16, -0.06627, 0.5842), (-0.1699, -0.03379, 0.5842), (-0.1732, 2.529e-07, 0.5842), (-0.1699, 0.03379, 0.5842), (-0.16, 0.06628, 0.5842), (-1.001e-07, 0.1732, 0.5842), (0.06628, -0.16, 0.5842), (0.03379, 0.1699, 0.5842), (0.09622, 0.144, 0.5842), (-0.09622, 0.144, 0.5842), (0.06627, 0.16, 0.5842), (-0.1225, 0.1225, 0.5842), (0.03379, -0.1699, 0.5842), (-0.03379, -0.1699, 0.5842), (-0.03379, 0.1699, 0.5842), (0.144, 0.09622, 0.5842), (0.16, 0.06628, 0.5842), (0.1699, 0.03379, 0.5842), (0.1732, 4.07e-07, 0.5842), (0.1699, -0.03379, 0.5842), (0.16, -0.06627, 0.5842), (0.144, -0.09622, 0.5842), (0.1225, -0.1225, 0.5842), (0.09622, -0.144, 0.5842), (-0.144, 0.09622, 0.5842), (-4.138e-08, -0.1785, 0.5322), (-0.0683, 0.1649, 0.5322), (0.1262, 0.1262, 0.5322), (-0.0683, -0.1649, 0.5322), (-0.09916, -0.1484, 0.5322), (-0.1262, -0.1262, 0.5322), (-0.1484, -0.09916, 0.5322), (-0.1649, -0.0683, 0.5322), (-0.1751, -0.03482, 0.5322), (-0.1785, 2.516e-07, 0.5322), (-0.1751, 0.03482, 0.5322), (-0.1649, 0.0683, 0.5322), (-9.954e-08, 0.1785, 0.5322), (0.0683, -0.1649, 0.5322), (0.03482, 0.1751, 0.5322), (0.09916, 0.1484, 0.5322), (-0.1262, 0.1262, 0.5322), (-0.03482, -0.1751, 0.5322), (-0.03482, 0.1751, 0.5322), (0.1484, 0.09916, 0.5322), (0.1649, 0.0683, 0.5322), (0.1751, 0.03482, 0.5322), (0.1785, 4.104e-07, 0.5322), (0.1751, -0.03482, 0.5322), (0.1649, -0.0683, 0.5322), (0.1484, -0.09916, 0.5322), (0.1262, -0.1262, 0.5322), (0.09916, -0.1484, 0.5322), (-0.1484, 0.09916, 0.5322), (-0.09916, 0.1484, 0.5322), (0.0683, 0.1649, 0.5322), (0.03482, -0.1751, 0.5322), (-0.07074, 0.1059, 0.6489), (-0.09003, 0.09003, 0.6489), (0.04872, 0.1176, 0.6489), (0.02484, 0.1249, 0.6489), (0.02484, -0.1249, 0.6489), (0.04872, -0.1176, 0.6489), (-0.1059, 0.07074, 0.6489), (-1.047e-07, 0.1273, 0.6489), (0.07074, -0.1059, 0.6489), (-0.1176, 0.04872, 0.6489), (0.09003, -0.09003, 0.6489), (-0.1249, 0.02484, 0.6489), (0.1059, -0.07074, 0.6489), (-0.1273, 2.652e-07, 0.6489), (0.1176, -0.04872, 0.6489), (-0.1249, -0.02484, 0.6489), (0.1249, -0.02484, 0.6489), (-0.1176, -0.04872, 0.6489), (0.1273, 3.785e-07, 0.6489), (-0.1059, -0.07074, 0.6489), (0.1249, 0.02484, 0.6489), (-0.09003, -0.09003, 0.6489), (0.1176, 0.04872, 0.6489), (-0.07074, -0.1059, 0.6489), (0.1059, 0.07074, 0.6489), (-0.04872, -0.1176, 0.6489), (-0.02484, 0.1249, 0.6489), (0.09003, 0.09003, 0.6489), (-0.02484, -0.1249, 0.6489), (-0.04872, 0.1176, 0.6489), (0.07074, 0.1059, 0.6489), (-6.324e-08, -0.1273, 0.6489), (0.1106, 0.1106, 0.3962), (-0.03052, -0.1534, 0.3962), (-0.05987, 0.1445, 0.3962), (0.08692, 0.1301, 0.3962), (-5.073e-08, -0.1565, 0.3962), (-0.08692, 0.1301, 0.3962), (0.05987, 0.1445, 0.3962), (0.03052, -0.1534, 0.3962), (-0.1106, 0.1106, 0.3962), (0.03052, 0.1534, 0.3962), (0.05987, -0.1445, 0.3962), (-0.1301, 0.08692, 0.3962), (-1.017e-07, 0.1565, 0.3962), (0.08692, -0.1301, 0.3962), (-0.1445, 0.05987, 0.3962), (0.1106, -0.1106, 0.3962), (-0.1534, 0.03052, 0.3962), (0.1301, -0.08692, 0.3962), (-0.1565, 2.574e-07, 0.3962), (0.1445, -0.05987, 0.3962), (-0.1534, -0.03052, 0.3962), (0.1534, -0.03052, 0.3962), (-0.1445, -0.05987, 0.3962), (0.1565, 3.967e-07, 0.3962), (-0.1301, -0.08692, 0.3962), (0.1534, 0.03052, 0.3962), (-0.1106, -0.1106, 0.3962), (0.1445, 0.05987, 0.3962), (-0.08692, -0.1301, 0.3962), (0.1301, 0.08692, 0.3962), (-0.05987, -0.1445, 0.3962), (-0.03052, 0.1534, 0.3962), (0.0633, 0.09474, 0.2712), (-6.887e-08, -0.1139, 0.2712), (-0.0633, 0.09474, 0.2712), (0.0436, 0.1053, 0.2712), (0.02223, -0.1118, 0.2712), (-0.08057, 0.08057, 0.2712), (0.02223, 0.1118, 0.2712), (0.0436, -0.1053, 0.2712), (-0.09474, 0.0633, 0.2712), (-1.06e-07, 0.1139, 0.2712), (0.0633, -0.09474, 0.2712), (-0.1053, 0.0436, 0.2712), (0.08057, -0.08057, 0.2712), (-0.1118, 0.02223, 0.2712), (0.09474, -0.0633, 0.2712), (-0.1139, 2.685e-07, 0.2712), (0.1053, -0.0436, 0.2712), (-0.1118, -0.02223, 0.2712), (0.1118, -0.02223, 0.2712), (-0.1053, -0.0436, 0.2712), (0.1139, 3.699e-07, 0.2712), (-0.09474, -0.0633, 0.2712), (0.1118, 0.02223, 0.2712), (-0.08057, -0.08057, 0.2712), (0.1053, 0.0436, 0.2712), (-0.0633, -0.09474, 0.2712), (0.09474, 0.0633, 0.2712), (-0.0436, -0.1053, 0.2712), (-0.02223, 0.1118, 0.2712), (0.08057, 0.08057, 0.2712), (-0.02223, -0.1118, 0.2712), (-0.0436, 0.1053, 0.2712), (-0.05501, 0.08233, 0.6665), (-0.07002, 0.07002, 0.6665), (0.03789, 0.09148, 0.6665), (0.01932, 0.09712, 0.6665), (0.01932, -0.09712, 0.6665), (0.03789, -0.09148, 0.6665), (-0.08233, 0.05501, 0.6665), (-1.074e-07, 0.09902, 0.6665), (0.05501, -0.08233, 0.6665), (-0.09148, 0.03789, 0.6665), (0.07002, -0.07002, 0.6665), (-0.09712, 0.01932, 0.6665), (0.08233, -0.05501, 0.6665), (-0.09902, 2.724e-07, 0.6665), (0.09148, -0.03789, 0.6665), (-0.09712, -0.01932, 0.6665), (0.09712, -0.01932, 0.6665), (-0.09148, -0.03789, 0.6665), (0.09902, 3.605e-07, 0.6665), (-0.08233, -0.05501, 0.6665), (0.09712, 0.01932, 0.6665), (-0.07002, -0.07002, 0.6665), (0.09148, 0.03789, 0.6665), (-0.05501, -0.08233, 0.6665), (0.08233, 0.05501, 0.6665), (-0.03789, -0.09148, 0.6665), (-0.01932, 0.09712, 0.6665), (0.07002, 0.07002, 0.6665), (-0.01932, -0.09712, 0.6665), (-0.03789, 0.09148, 0.6665), (0.05501, 0.08233, 0.6665), (-7.515e-08, -0.09902, 0.6665), (-0.05501, 0.08233, 0.6665), (-0.07002, 0.07002, 0.6665), (0.03789, 0.09148, 0.6665), (0.01932, 0.09712, 0.6665), (0.01932, -0.09712, 0.6665), (0.03789, -0.09148, 0.6665), (-0.08233, 0.05501, 0.6665), (-1.074e-07, 0.09902, 0.6665), (0.05501, -0.08233, 0.6665), (-0.09148, 0.03789, 0.6665), (0.07002, -0.07002, 0.6665), (-0.09712, 0.01932, 0.6665), (0.08233, -0.05501, 0.6665), (-0.09902, 2.724e-07, 0.6665), (0.09148, -0.03789, 0.6665), (-0.09712, -0.01932, 0.6665), (0.09712, -0.01932, 0.6665), (-0.09148, -0.03789, 0.6665), (0.09902, 3.605e-07, 0.6665), (-0.08233, -0.05501, 0.6665), (0.09712, 0.01932, 0.6665), (-0.07002, -0.07002, 0.6665), (0.09148, 0.03789, 0.6665), (-0.05501, -0.08233, 0.6665), (0.08233, 0.05501, 0.6665), (-0.03789, -0.09148, 0.6665), (-0.01932, 0.09712, 0.6665), (0.07002, 0.07002, 0.6665), (-0.01932, -0.09712, 0.6665), (-0.03789, 0.09148, 0.6665), (0.05501, 0.08233, 0.6665), (-7.515e-08, -0.09902, 0.6665), (0.07845, 0.1174, 0.3782), (-5.722e-08, -0.1412, 0.3782), (-0.07845, 0.1174, 0.3782), (0.05404, 0.1305, 0.3782), (0.02755, -0.1385, 0.3782), (-0.09985, 0.09985, 0.3782), (0.02755, 0.1385, 0.3782), (0.05404, -0.1305, 0.3782), (-0.1174, 0.07845, 0.3782), (-1.032e-07, 0.1412, 0.3782), (0.07845, -0.1174, 0.3782), (-0.1305, 0.05404, 0.3782), (0.09985, -0.09985, 0.3782), (-0.1385, 0.02755, 0.3782), (0.1174, -0.07845, 0.3782), (-0.1412, 2.614e-07, 0.3782), (0.1305, -0.05404, 0.3782), (-0.1385, -0.02755, 0.3782), (0.1385, -0.02755, 0.3782), (-0.1305, -0.05404, 0.3782), (0.1412, 3.871e-07, 0.3782), (-0.1174, -0.07845, 0.3782), (0.1385, 0.02755, 0.3782), (-0.09985, -0.09985, 0.3782), (0.1305, 0.05404, 0.3782), (-0.07845, -0.1174, 0.3782), (0.1174, 0.07845, 0.3782), (-0.05404, -0.1305, 0.3782), (-0.02755, 0.1385, 0.3782), (0.09985, 0.09985, 0.3782), (-0.02755, -0.1385, 0.3782), (-0.05404, 0.1305, 0.3782), (0.1348, 0.05584, 0.7736), (0.08107, -0.1213, 0.7736), (-0.1032, -0.1032, 0.7736), (0.02847, -0.1431, 0.7736), (-1.029e-07, 0.1459, 0.7736), (0.05584, 0.1348, 0.7736), (-0.1213, 0.08107, 0.7736), (-0.08107, 0.1213, 0.7736), (0.1431, 0.02847, 0.7736), (0.05584, -0.1348, 0.7736), (-0.1213, -0.08107, 0.7736), (-5.538e-08, -0.1459, 0.7736), (0.02847, 0.1431, 0.7736), (0.1459, 3.895e-07, 0.7736), (0.08107, 0.1213, 0.7736), (-0.1032, 0.1032, 0.7736), (-0.1348, -0.05584, 0.7736), (-0.05584, 0.1348, 0.7736), (0.1431, -0.02847, 0.7736), (-0.02847, -0.1431, 0.7736), (-0.1431, -0.02847, 0.7736), (0.1032, 0.1032, 0.7736), (0.1348, -0.05584, 0.7736), (-0.02847, 0.1431, 0.7736), (-0.1459, 2.596e-07, 0.7736), (-0.05584, -0.1348, 0.7736), (0.1213, -0.08107, 0.7736), (0.1213, 0.08107, 0.7736), (-0.1431, 0.02847, 0.7736), (0.1032, -0.1032, 0.7736), (-0.08107, -0.1213, 0.7736), (-0.1348, 0.05584, 0.7736), (0.0871, 0.03608, 0.6978), (0.05238, -0.07839, 0.6978), (-0.06666, -0.06666, 0.6978), (0.01839, -0.09246, 0.6978), (-1.079e-07, 0.09427, 0.6978), (0.03608, 0.0871, 0.6978), (-0.07839, 0.05238, 0.6978), (-0.05238, 0.07839, 0.6978), (0.09246, 0.01839, 0.6978), (0.03608, -0.0871, 0.6978), (-0.07839, -0.05238, 0.6978), (-7.715e-08, -0.09427, 0.6978), (0.01839, 0.09246, 0.6978), (0.09427, 3.575e-07, 0.6978), (0.05238, 0.07839, 0.6978), (-0.06666, 0.06666, 0.6978), (-0.0871, -0.03608, 0.6978), (-0.03608, 0.0871, 0.6978), (0.09246, -0.01839, 0.6978), (-0.01839, -0.09246, 0.6978), (-0.09246, -0.01839, 0.6978), (0.06666, 0.06666, 0.6978), (0.0871, -0.03608, 0.6978), (-0.01839, 0.09246, 0.6978), (-0.09427, 2.736e-07, 0.6978), (-0.03608, -0.0871, 0.6978), (0.07839, -0.05238, 0.6978), (0.07839, 0.05238, 0.6978), (-0.09246, 0.01839, 0.6978), (0.06666, -0.06666, 0.6978), (-0.05238, -0.07839, 0.6978), (-0.0871, 0.03608, 0.6978), (-0.08856, 0.03668, 0.7223), (-0.05326, -0.0797, 0.7223), (0.06778, -0.06778, 0.7223), (-0.09402, 0.0187, 0.7223), (0.0797, 0.05326, 0.7223), (0.0797, -0.05326, 0.7223), (-0.03668, -0.08856, 0.7223), (-0.09586, 2.732e-07, 0.7223), (-0.0187, 0.09402, 0.7223), (0.08856, -0.03668, 0.7223), (0.06778, 0.06778, 0.7223), (-0.09402, -0.0187, 0.7223), (-0.0187, -0.09402, 0.7223), (0.09402, -0.0187, 0.7223), (-0.03668, 0.08856, 0.7223), (-0.08856, -0.03668, 0.7223), (-0.06778, 0.06778, 0.7223), (0.05326, 0.0797, 0.7223), (0.09586, 3.585e-07, 0.7223), (0.0187, 0.09402, 0.7223), (-7.648e-08, -0.09586, 0.7223), (-0.0797, -0.05326, 0.7223), (0.03668, -0.08856, 0.7223), (0.09402, 0.0187, 0.7223), (-0.05326, 0.0797, 0.7223), (-0.0797, 0.05326, 0.7223), (0.03668, 0.08856, 0.7223), (-1.077e-07, 0.09586, 0.7223), (0.0187, -0.09402, 0.7223), (-0.06778, -0.06778, 0.7223), (0.05326, -0.0797, 0.7223), (0.08856, 0.03668, 0.7223), (0.1248, 0.0517, 1.004), (0.07506, -0.1123, 1.004), (-0.09553, -0.09553, 1.004), (0.02636, -0.1325, 1.004), (-1.04e-07, 0.1351, 1.004), (0.0517, 0.1248, 1.004), (-0.1123, 0.07506, 1.004), (-0.07506, 0.1123, 1.004), (0.1325, 0.02636, 1.004), (0.0517, -0.1248, 1.004), (-0.1123, -0.07506, 1.004), (-5.993e-08, -0.1351, 1.004), (0.02636, 0.1325, 1.004), (0.1351, 3.828e-07, 1.004), (0.07506, 0.1123, 1.004), (-0.09553, 0.09553, 1.004), (-0.1248, -0.0517, 1.004), (-0.0517, 0.1248, 1.004), (0.1325, -0.02636, 1.004), (-0.02636, -0.1325, 1.004), (-0.1325, -0.02636, 1.004), (0.09553, 0.09553, 1.004), (0.1248, -0.0517, 1.004), (-0.02636, 0.1325, 1.004), (-0.1351, 2.626e-07, 1.004), (-0.0517, -0.1248, 1.004), (0.1123, -0.07506, 1.004), (0.1123, 0.07506, 1.004), (-0.1325, 0.02636, 1.004), (0.09553, -0.09553, 1.004), (-0.07506, -0.1123, 1.004), (-0.1248, 0.0517, 1.004), (-0.06267, -0.1513, 0.89), (-0.09098, -0.1362, 0.89), (-0.1513, 0.06267, 0.89), (-0.1362, 0.09098, 0.89), (0.1362, 0.09098, 0.89), (0.1513, 0.06267, 0.89), (-0.03195, 0.1606, 0.89), (-1.013e-07, 0.1638, 0.89), (-0.1606, 0.03195, 0.89), (0.1158, 0.1158, 0.89), (0.1513, -0.06267, 0.89), (0.1362, -0.09098, 0.89), (0.1158, -0.1158, 0.89), (0.09098, -0.1362, 0.89), (0.06267, -0.1513, 0.89), (0.03195, -0.1606, 0.89), (-0.03195, -0.1606, 0.89), (0.03195, 0.1606, 0.89), (0.06267, 0.1513, 0.89), (0.09098, 0.1362, 0.89), (-4.791e-08, -0.1638, 0.89), (0.1606, -0.03195, 0.89), (-0.1638, 2.548e-07, 0.89), (-0.09098, 0.1362, 0.89), (-0.06267, 0.1513, 0.89), (0.1606, 0.03195, 0.89), (-0.1158, 0.1158, 0.89), (-0.1606, -0.03195, 0.89), (-0.1362, -0.09098, 0.89), (-0.1513, -0.06267, 0.89), (-0.1158, -0.1158, 0.89), (0.1638, 4.006e-07, 0.89), (-0.06103, -0.1473, 0.8463), (-0.1473, 0.06103, 0.8463), (0.1326, 0.0886, 0.8463), (-0.03111, 0.1564, 0.8463), (-0.1564, 0.03111, 0.8463), (0.1128, 0.1128, 0.8463), (0.1473, -0.06103, 0.8463), (0.1128, -0.1128, 0.8463), (0.06103, -0.1473, 0.8463), (-0.03111, -0.1564, 0.8463), (0.03111, 0.1564, 0.8463), (0.0886, 0.1326, 0.8463), (-4.967e-08, -0.1595, 0.8463), (0.1564, -0.03111, 0.8463), (-0.1595, 2.559e-07, 0.8463), (-0.0886, 0.1326, 0.8463), (-0.1128, 0.1128, 0.8463), (-0.1564, -0.03111, 0.8463), (-0.1326, -0.0886, 0.8463), (-0.1128, -0.1128, 0.8463), (-0.0886, -0.1326, 0.8463), (-0.1326, 0.0886, 0.8463), (0.1473, 0.06103, 0.8463), (-1.016e-07, 0.1595, 0.8463), (0.1326, -0.0886, 0.8463), (0.0886, -0.1326, 0.8463), (0.03111, -0.1564, 0.8463), (0.06103, 0.1473, 0.8463), (-0.06103, 0.1473, 0.8463), (0.1564, 0.03111, 0.8463), (-0.1473, -0.06103, 0.8463), (0.1595, 3.979e-07, 0.8463), (-0.05909, -0.1427, 0.8067), (-0.1427, 0.05909, 0.8067), (0.1284, 0.08579, 0.8067), (-0.03012, 0.1514, 0.8067), (-0.1514, 0.03012, 0.8067), (0.1092, 0.1092, 0.8067), (0.1427, -0.05909, 0.8067), (0.1092, -0.1092, 0.8067), (0.05909, -0.1427, 0.8067), (-0.03012, -0.1514, 0.8067), (0.03012, 0.1514, 0.8067), (0.08579, 0.1284, 0.8067), (-5.18e-08, -0.1544, 0.8067), (0.1514, -0.03012, 0.8067), (-0.1544, 2.573e-07, 0.8067), (-0.08579, 0.1284, 0.8067), (-0.1092, 0.1092, 0.8067), (-0.1514, -0.03012, 0.8067), (-0.1284, -0.08579, 0.8067), (-0.1092, -0.1092, 0.8067), (-0.08579, -0.1284, 0.8067), (-0.1284, 0.08579, 0.8067), (0.1427, 0.05909, 0.8067), (-1.021e-07, 0.1544, 0.8067), (0.1284, -0.08579, 0.8067), (0.08579, -0.1284, 0.8067), (0.03012, -0.1514, 0.8067), (0.05909, 0.1427, 0.8067), (-0.05909, 0.1427, 0.8067), (0.1514, 0.03012, 0.8067), (-0.1427, -0.05909, 0.8067), (0.1544, 3.947e-07, 0.8067), (-0.08925, -0.1336, 0.9282), (-0.1336, 0.08925, 0.9282), (0.1484, 0.06148, 0.9282), (-1.015e-07, 0.1606, 0.9282), (0.1336, -0.08925, 0.9282), (0.08925, -0.1336, 0.9282), (0.03134, -0.1576, 0.9282), (0.06148, 0.1484, 0.9282), (-0.06148, 0.1484, 0.9282), (0.1576, 0.03134, 0.9282), (-0.1484, -0.06148, 0.9282), (0.1606, 3.986e-07, 0.9282), (-0.06148, -0.1484, 0.9282), (-0.1484, 0.06148, 0.9282), (0.1336, 0.08925, 0.9282), (-0.03134, 0.1576, 0.9282), (-0.1576, 0.03134, 0.9282), (0.1136, 0.1136, 0.9282), (0.1484, -0.06148, 0.9282), (0.1136, -0.1136, 0.9282), (0.06148, -0.1484, 0.9282), (-0.03134, -0.1576, 0.9282), (0.03134, 0.1576, 0.9282), (0.08925, 0.1336, 0.9282), (-4.915e-08, -0.1606, 0.9282), (0.1576, -0.03134, 0.9282), (-0.1606, 2.556e-07, 0.9282), (-0.08925, 0.1336, 0.9282), (-0.1136, 0.1136, 0.9282), (-0.1576, -0.03134, 0.9282), (-0.1336, -0.08925, 0.9282), (-0.1136, -0.1136, 0.9282), (-0.08501, -0.1272, 0.9661), (-0.1272, 0.08501, 0.9661), (0.1414, 0.05856, 0.9661), (-1.022e-07, 0.153, 0.9661), (0.1272, -0.08501, 0.9661), (0.08501, -0.1272, 0.9661), (0.02985, -0.1501, 0.9661), (0.05856, 0.1414, 0.9661), (-0.05856, 0.1414, 0.9661), (0.1501, 0.02985, 0.9661), (-0.1414, -0.05856, 0.9661), (0.153, 3.939e-07, 0.9661), (-0.05856, -0.1414, 0.9661), (-0.1414, 0.05856, 0.9661), (0.1272, 0.08501, 0.9661), (-0.02985, 0.1501, 0.9661), (-0.1501, 0.02985, 0.9661), (0.1082, 0.1082, 0.9661), (0.1414, -0.05856, 0.9661), (0.1082, -0.1082, 0.9661), (0.05856, -0.1414, 0.9661), (-0.02985, -0.1501, 0.9661), (0.02985, 0.1501, 0.9661), (0.08501, 0.1272, 0.9661), (-5.237e-08, -0.153, 0.9661), (0.1501, -0.02985, 0.9661), (-0.153, 2.577e-07, 0.9661), (-0.08501, 0.1272, 0.9661), (-0.1082, 0.1082, 0.9661), (-0.1501, -0.02985, 0.9661), (-0.1272, -0.08501, 0.9661), (-0.1082, -0.1082, 0.9661), (0.1034, 0.04284, 1.027), (0.06219, -0.09308, 1.027), (-0.07916, -0.07916, 1.027), (0.02184, -0.1098, 1.027), (-1.062e-07, 0.1119, 1.027), (0.04284, 0.1034, 1.027), (-0.09308, 0.0622, 1.027), (-0.0622, 0.09308, 1.027), (0.1098, 0.02184, 1.027), (0.04284, -0.1034, 1.027), (-0.09308, -0.06219, 1.027), (-6.968e-08, -0.1119, 1.027), (0.02184, 0.1098, 1.027), (0.1119, 3.684e-07, 1.027), (0.06219, 0.09308, 1.027), (-0.07916, 0.07916, 1.027), (-0.1034, -0.04284, 1.027), (-0.04284, 0.1034, 1.027), (0.1098, -0.02184, 1.027), (-0.02184, -0.1098, 1.027), (-0.1098, -0.02184, 1.027), (0.07916, 0.07916, 1.027), (0.1034, -0.04284, 1.027), (-0.02184, 0.1098, 1.027), (-0.1119, 2.687e-07, 1.027), (-0.04284, -0.1034, 1.027), (0.09308, -0.06219, 1.027), (0.09308, 0.0622, 1.027), (-0.1098, 0.02184, 1.027), (0.07916, -0.07916, 1.027), (-0.0622, -0.09308, 1.027), (-0.1034, 0.04284, 1.027), (0.06986, 0.02894, 1.047), (0.04201, -0.06287, 1.047), (-0.05347, -0.05347, 1.047), (0.01475, -0.07416, 1.047), (-1.092e-07, 0.07561, 1.047), (0.02894, 0.06986, 1.047), (-0.06287, 0.04201, 1.047), (-0.04201, 0.06287, 1.047), (0.07416, 0.01475, 1.047), (0.02894, -0.06986, 1.047), (-0.06287, -0.04201, 1.047), (-8.455e-08, -0.07561, 1.047), (0.01475, 0.07416, 1.047), (0.07561, 3.459e-07, 1.047), (0.04201, 0.06287, 1.047), (-0.05347, 0.05347, 1.047), (-0.06986, -0.02894, 1.047), (-0.02894, 0.06986, 1.047), (0.07416, -0.01475, 1.047), (-0.01475, -0.07416, 1.047), (-0.07416, -0.01475, 1.047), (0.05347, 0.05347, 1.047), (0.06986, -0.02894, 1.047), (-0.01475, 0.07416, 1.047), (-0.07561, 2.786e-07, 1.047), (-0.02894, -0.06986, 1.047), (0.06287, -0.04201, 1.047), (0.06287, 0.04201, 1.047), (-0.07416, 0.01475, 1.047), (0.05347, -0.05347, 1.047), (-0.04201, -0.06287, 1.047), (-0.06986, 0.02894, 1.047), (0.03451, 0.01429, 1.118), (0.02075, -0.03106, 1.118), (-0.02641, -0.02641, 1.118), (0.007287, -0.03663, 1.118), (-1.131e-07, 0.03735, 1.118), (0.01429, 0.03451, 1.118), (-0.03106, 0.02075, 1.118), (-0.02075, 0.03106, 1.118), (0.03663, 0.007287, 1.118), (0.01429, -0.03451, 1.118), (-0.03106, -0.02075, 1.118), (-1.009e-07, -0.03735, 1.118), (0.007287, 0.03663, 1.118), (0.03735, 3.225e-07, 1.118), (0.02075, 0.03106, 1.118), (-0.02641, 0.02641, 1.118), (-0.03451, -0.01429, 1.118), (-0.01429, 0.03451, 1.118), (0.03663, -0.007286, 1.118), (-0.007287, -0.03663, 1.118), (-0.03663, -0.007286, 1.118), (0.02641, 0.02641, 1.118), (0.03451, -0.01429, 1.118), (-0.007287, 0.03663, 1.118), (-0.03735, 2.892e-07, 1.118), (-0.01429, -0.03451, 1.118), (0.03106, -0.02075, 1.118), (0.03106, 0.02075, 1.118), (-0.03663, 0.007287, 1.118), (0.02641, -0.02641, 1.118), (-0.02075, -0.03106, 1.118), (-0.03451, 0.01429, 1.118), (0.06811, 0.02821, 1.063), (0.07231, 0.01438, 1.063), (0.0613, 0.04096, 1.063), (0.07373, 3.448e-07, 1.063), (0.05213, 0.05213, 1.063), (-1.094e-07, 0.07373, 1.063), (0.01438, 0.07231, 1.063), (-0.02821, -0.06811, 1.063), (-0.04096, -0.0613, 1.063), (0.05213, -0.05213, 1.063), (0.04096, -0.0613, 1.063), (-0.02821, 0.06811, 1.063), (-0.01438, 0.07231, 1.063), (-0.06811, 0.02821, 1.063), (-0.0613, 0.04096, 1.063), (0.02821, 0.06811, 1.063), (-0.06811, -0.02821, 1.063), (-0.07231, -0.01438, 1.063), (-0.07231, 0.01438, 1.063), (-8.536e-08, -0.07373, 1.063), (-0.01438, -0.07231, 1.063), (0.07231, -0.01438, 1.063), (0.06811, -0.02821, 1.063), (0.0613, -0.04096, 1.063), (0.04096, 0.0613, 1.063), (-0.05213, -0.05213, 1.063), (-0.0613, -0.04096, 1.063), (0.02821, -0.06811, 1.063), (0.01438, -0.07231, 1.063), (-0.04096, 0.0613, 1.063), (-0.07373, 2.791e-07, 1.063), (-0.05213, 0.05213, 1.063), (0.05944, 0.01182, 1.093), (0.0606, 3.366e-07, 1.093), (0.01182, 0.05944, 1.093), (-0.03367, -0.05039, 1.093), (0.03367, -0.05039, 1.093), (-0.01182, 0.05944, 1.093), (-0.05039, 0.03367, 1.093), (0.02319, 0.05599, 1.093), (-0.05944, -0.01182, 1.093), (-0.01182, -0.05944, 1.093), (0.05944, -0.01182, 1.093), (0.05039, -0.03367, 1.093), (0.03367, 0.05039, 1.093), (-0.04285, -0.04285, 1.093), (-0.05039, -0.03367, 1.093), (0.01182, -0.05944, 1.093), (0.05599, 0.02319, 1.093), (0.05039, 0.03367, 1.093), (0.04285, 0.04285, 1.093), (-1.106e-07, 0.0606, 1.093), (-0.02319, -0.05599, 1.093), (0.04285, -0.04285, 1.093), (-0.02319, 0.05599, 1.093), (-0.05599, 0.02319, 1.093), (-0.05599, -0.02319, 1.093), (-0.05944, 0.01182, 1.093), (-9.089e-08, -0.0606, 1.093), (0.05599, -0.02319, 1.093), (0.02319, -0.05599, 1.093), (-0.03367, 0.05039, 1.093), (-0.0606, 2.827e-07, 1.093), (-0.04285, 0.04285, 1.093), (0.05803, 0.02404, 1.078), (0.05223, 0.0349, 1.078), (0.04442, 0.04442, 1.078), (-1.103e-07, 0.06282, 1.078), (-0.02404, -0.05803, 1.078), (0.04442, -0.04442, 1.078), (-0.02404, 0.05803, 1.078), (-0.05803, 0.02404, 1.078), (-0.05803, -0.02404, 1.078), (-0.06161, 0.01226, 1.078), (-8.983e-08, -0.06282, 1.078), (0.05803, -0.02404, 1.078), (0.02404, -0.05803, 1.078), (-0.0349, 0.05223, 1.078), (-0.06282, 2.82e-07, 1.078), (-0.04442, 0.04442, 1.078), (0.06161, 0.01226, 1.078), (0.06282, 3.379e-07, 1.078), (0.01225, 0.06161, 1.078), (-0.0349, -0.05223, 1.078), (0.0349, -0.05223, 1.078), (-0.01225, 0.06161, 1.078), (-0.05223, 0.0349, 1.078), (0.02404, 0.05804, 1.078), (-0.06161, -0.01225, 1.078), (-0.01225, -0.06161, 1.078), (0.06161, -0.01225, 1.078), (0.05223, -0.0349, 1.078), (0.0349, 0.05223, 1.078), (-0.04442, -0.04442, 1.078), (-0.05223, -0.0349, 1.078), (0.01225, -0.06161, 1.078), (0.04367, 0.008687, 1.106), (0.04453, 3.268e-07, 1.106), (0.008686, 0.04367, 1.106), (-0.02474, -0.03702, 1.106), (0.02474, -0.03702, 1.106), (-0.008687, 0.04367, 1.106), (-0.03702, 0.02474, 1.106), (0.01704, 0.04114, 1.106), (-0.04367, -0.008686, 1.106), (-0.008687, -0.04367, 1.106), (0.04367, -0.008686, 1.106), (0.03702, -0.02474, 1.106), (0.02474, 0.03702, 1.106), (-0.03148, -0.03148, 1.106), (-0.03702, -0.02474, 1.106), (0.008686, -0.04367, 1.106), (0.04114, 0.01704, 1.106), (0.03702, 0.02474, 1.106), (0.03148, 0.03148, 1.106), (-1.119e-07, 0.04453, 1.106), (-0.01704, -0.04114, 1.106), (0.03148, -0.03148, 1.106), (-0.01704, 0.04114, 1.106), (-0.04114, 0.01704, 1.106), (-0.04114, -0.01704, 1.106), (-0.04367, 0.008687, 1.106), (-9.74e-08, -0.04453, 1.106), (0.04114, -0.01704, 1.106), (0.01704, -0.04114, 1.106), (-0.02474, 0.03702, 1.106), (-0.04453, 2.871e-07, 1.106), (-0.03148, 0.03148, 1.106), (-0.0711, -0.1064, 0.7479), (-0.02497, 0.1255, 0.7479), (0.1064, 0.0711, 0.7479), (-0.128, 2.644e-07, 0.7479), (0.1255, -0.02497, 0.7479), (-0.1255, 0.02497, 0.7479), (-0.1255, -0.02497, 0.7479), (0.0711, -0.1064, 0.7479), (0.1182, -0.04897, 0.7479), (0.1064, -0.0711, 0.7479), (-0.04897, 0.1182, 0.7479), (0.1182, 0.04897, 0.7479), (-0.04897, -0.1182, 0.7479), (0.128, 3.783e-07, 0.7479), (-0.1182, -0.04897, 0.7479), (-0.02497, -0.1255, 0.7479), (0.02497, -0.1255, 0.7479), (0.04897, 0.1182, 0.7479), (0.1255, 0.02497, 0.7479), (-0.09049, 0.09049, 0.7479), (-0.0711, 0.1064, 0.7479), (0.09049, 0.09049, 0.7479), (-0.09049, -0.09049, 0.7479), (-1.046e-07, 0.128, 0.7479), (0.0711, 0.1064, 0.7479), (-0.1182, 0.04897, 0.7479), (-0.1064, 0.0711, 0.7479), (0.09049, -0.09049, 0.7479), (0.02497, 0.1255, 0.7479), (-6.287e-08, -0.128, 0.7479), (0.04897, -0.1182, 0.7479), (-0.1064, -0.0711, 0.7479), (0.2223, -0.2223, 0.1904), (-0.3083, 0.06132, 0.1904), (-7.939e-08, 0.3143, 0.1904), (0.2614, -0.1746, 0.1904), (-0.3143, 2.244e-07, 0.1904), (0.2904, -0.1203, 0.1904), (-0.3083, -0.06132, 0.1904), (0.3083, -0.06132, 0.1904), (-0.2904, -0.1203, 0.1904), (0.3143, 5.042e-07, 0.1904), (-0.2614, -0.1746, 0.1904), (0.3083, 0.06132, 0.1904), (-0.2223, -0.2223, 0.1904), (0.2904, 0.1203, 0.1904), (-0.1746, -0.2614, 0.1904), (0.2614, 0.1746, 0.1904), (-0.1203, -0.2904, 0.1904), (-0.06132, 0.3083, 0.1904), (0.2223, 0.2223, 0.1904), (-0.06132, -0.3083, 0.1904), (-0.1203, 0.2904, 0.1904), (0.1746, 0.2614, 0.1904), (2.303e-08, -0.3143, 0.1904), (-0.1746, 0.2614, 0.1904), (0.1203, 0.2904, 0.1904), (0.06132, -0.3083, 0.1904), (-0.2223, 0.2223, 0.1904), (0.06132, 0.3083, 0.1904), (0.1203, -0.2904, 0.1904), (-0.2614, 0.1746, 0.1904), (0.1746, -0.2614, 0.1904), (-0.2904, 0.1203, 0.1904), (0.387, -0.2586, 0.1459), (-0.4654, 1.912e-07, 0.1459), (0.43, -0.1781, 0.1459), (-0.4565, -0.0908, 0.1459), (0.4565, -0.0908, 0.1459), (-0.43, -0.1781, 0.1459), (0.4654, 6.055e-07, 0.1459), (-0.387, -0.2586, 0.1459), (0.4565, 0.0908, 0.1459), (-0.3291, -0.3291, 0.1459), (0.43, 0.1781, 0.1459), (-0.2586, -0.387, 0.1459), (0.387, 0.2586, 0.1459), (-0.1781, -0.43, 0.1459), (-0.0908, 0.4565, 0.1459), (0.3291, 0.3291, 0.1459), (-0.0908, -0.4565, 0.1459), (-0.1781, 0.43, 0.1459), (0.2586, 0.387, 0.1459), (9.008e-08, -0.4654, 0.1459), (-0.2586, 0.387, 0.1459), (0.1781, 0.43, 0.1459), (0.0908, -0.4565, 0.1459), (-0.3291, 0.3291, 0.1459), (0.0908, 0.4565, 0.1459), (0.1781, -0.43, 0.1459), (-0.387, 0.2586, 0.1459), (0.2586, -0.387, 0.1459), (-0.43, 0.1781, 0.1459), (0.3291, -0.3291, 0.1459), (-0.4565, 0.0908, 0.1459), (-6.157e-08, 0.4654, 0.1459), (0.1896, -0.1896, 0.2187), (-0.263, 0.05232, 0.2187), (-8.817e-08, 0.2682, 0.2187), (0.223, -0.149, 0.2187), (-0.2682, 2.325e-07, 0.2187), (0.2478, -0.1026, 0.2187), (-0.263, -0.05232, 0.2187), (0.263, -0.05232, 0.2187), (-0.2478, -0.1026, 0.2187), (0.2682, 4.712e-07, 0.2187), (-0.223, -0.149, 0.2187), (0.263, 0.05232, 0.2187), (-0.1896, -0.1896, 0.2187), (0.2478, 0.1026, 0.2187), (-0.149, -0.223, 0.2187), (0.223, 0.149, 0.2187), (-0.1026, -0.2478, 0.2187), (-0.05232, 0.263, 0.2187), (0.1896, 0.1896, 0.2187), (-0.05232, -0.263, 0.2187), (-0.1026, 0.2478, 0.2187), (0.149, 0.223, 0.2187), (-7.867e-10, -0.2682, 0.2187), (-0.149, 0.223, 0.2187), (0.1026, 0.2478, 0.2187), (0.05232, -0.263, 0.2187), (-0.1896, 0.1896, 0.2187), (0.05232, 0.263, 0.2187), (0.1026, -0.2478, 0.2187), (-0.223, 0.149, 0.2187), (0.149, -0.223, 0.2187), (-0.2478, 0.1026, 0.2187), (-0.3624, 0.1501, 0.1661), (0.2179, -0.3261, 0.1661), (-0.3261, 0.2179, 0.1661), (0.1501, -0.3624, 0.1661), (0.07652, 0.3847, 0.1661), (-0.2774, 0.2774, 0.1661), (0.07652, -0.3847, 0.1661), (0.1501, 0.3624, 0.1661), (-0.2179, 0.3261, 0.1661), (5.822e-08, -0.3922, 0.1661), (0.2179, 0.3261, 0.1661), (-0.1501, 0.3624, 0.1661), (-0.07652, -0.3847, 0.1661), (0.2774, 0.2774, 0.1661), (-0.07652, 0.3847, 0.1661), (-0.1501, -0.3624, 0.1661), (0.3261, 0.2179, 0.1661), (-0.2179, -0.3261, 0.1661), (0.3624, 0.1501, 0.1661), (-0.2774, -0.2774, 0.1661), (0.3847, 0.07652, 0.1661), (-0.3261, -0.2179, 0.1661), (0.3922, 5.569e-07, 0.1661), (-0.3624, -0.1501, 0.1661), (0.3847, -0.07652, 0.1661), (-0.3847, -0.07652, 0.1661), (0.3624, -0.1501, 0.1661), (-0.3922, 2.078e-07, 0.1661), (0.3261, -0.2179, 0.1661), (-6.959e-08, 0.3922, 0.1661), (-0.3847, 0.07652, 0.1661), (0.2774, -0.2774, 0.1661)], [], [(1219, 1216, 20, 21), (1220, 1217, 7, 8), (1221, 1219, 21, 22), (1222, 1220, 8, 9), (1223, 1221, 22, 23), (1224, 1222, 9, 10), (1225, 1223, 23, 24), (1226, 1224, 10, 11), (1227, 1225, 24, 25), (1228, 1226, 11, 12), (1229, 1227, 25, 26), (1230, 1228, 12, 13), (1231, 1229, 26, 27), (1232, 1230, 13, 14), (1233, 1218, 0, 1), (1234, 1231, 27, 28), (1235, 1232, 14, 15), (1236, 1233, 1, 2), (1237, 1234, 28, 29), (1238, 1235, 15, 16), (1239, 1236, 2, 3), (1240, 1237, 29, 30), (1241, 1238, 16, 17), (1242, 1239, 3, 4), (1243, 1240, 30, 31), (1244, 1241, 17, 18), (1245, 1242, 4, 5), (1218, 1243, 31, 0), (1246, 1244, 18, 19), (1247, 1245, 5, 6), (1216, 1246, 19, 20), (1217, 1247, 6, 7), (120, 122, 154, 152), (116, 118, 150, 148), (147, 149, 1268, 1266), (148, 150, 1269, 1267), (96, 98, 130, 159), (149, 151, 1270, 1268), (150, 152, 1271, 1269), (151, 153, 1272, 1270), (152, 154, 1273, 1271), (158, 129, 1248, 1278), (140, 143, 1262, 1259), (154, 156, 1275, 1273), (159, 130, 1249, 1279), (142, 145, 1264, 1261), (156, 158, 1278, 1275), (132, 135, 1254, 1251), (144, 146, 1265, 1263), (122, 124, 156, 154), (145, 147, 1266, 1264), (146, 148, 1267, 1265), (102, 105, 137, 134), (104, 107, 139, 136), (106, 109, 141, 138), (121, 123, 155, 153), (109, 112, 144, 141), (98, 100, 132, 130), (125, 96, 159, 157), (99, 102, 134, 131), (113, 115, 147, 145), (100, 103, 135, 132), (119, 121, 153, 151), (115, 117, 149, 147), (36, 33, 95, 93), (40, 38, 91, 89), (37, 35, 94, 92), (41, 39, 90, 88), (43, 41, 88, 86), (45, 43, 86, 84), (47, 45, 84, 82), (50, 46, 83, 80), (52, 49, 81, 78), (54, 51, 79, 76), (56, 53, 77, 74), (58, 55, 75, 72), (60, 57, 73, 70), (48, 59, 71, 64), (1213, 1211, 98, 96), (63, 61, 69, 67), (34, 63, 67, 65), (1187, 1185, 124, 122), (1205, 1202, 107, 104), (1188, 1186, 123, 121), (1211, 1209, 100, 98), (1210, 1207, 102, 99), (1209, 1206, 103, 100), (1194, 1192, 117, 115), (1201, 1198, 111, 108), (1195, 1193, 116, 114), (1198, 1215, 126, 111), (1212, 1210, 99, 97), (1204, 1201, 108, 105), (1208, 1205, 104, 101), (1199, 1196, 113, 110), (1214, 1212, 97, 127), (118, 120, 152, 150), (108, 111, 143, 140), (112, 114, 146, 144), (114, 116, 148, 146), (126, 101, 133, 128), (111, 126, 128, 143), (123, 125, 157, 155), (97, 99, 131, 129), (107, 110, 142, 139), (105, 108, 140, 137), (103, 106, 138, 135), (101, 104, 136, 133), (131, 134, 1253, 1250), (128, 133, 1252, 1277), (124, 127, 158, 156), (157, 159, 1279, 1276), (143, 128, 1277, 1262), (130, 132, 1251, 1249), (155, 157, 1276, 1274), (141, 144, 1263, 1260), (129, 131, 1250, 1248), (153, 155, 1274, 1272), (139, 142, 1261, 1258), (138, 141, 1260, 1257), (137, 140, 1259, 1256), (136, 139, 1258, 1255), (135, 138, 1257, 1254), (110, 113, 145, 142), (134, 137, 1256, 1253), (133, 136, 1255, 1252), (117, 119, 151, 149), (127, 97, 129, 158), (451, 448, 188, 189), (452, 449, 175, 176), (453, 450, 162, 163), (454, 451, 189, 190), (455, 452, 176, 177), (456, 453, 163, 164), (457, 454, 190, 191), (458, 455, 177, 178), (459, 456, 164, 165), (460, 457, 191, 160), (461, 458, 178, 179), (462, 459, 165, 166), (463, 461, 179, 180), (464, 462, 166, 167), (465, 463, 180, 181), (466, 464, 167, 168), (467, 465, 181, 182), (468, 466, 168, 169), (469, 467, 182, 183), (470, 468, 169, 170), (471, 469, 183, 184), (472, 470, 170, 171), (473, 471, 184, 185), (474, 472, 171, 172), (475, 473, 185, 186), (476, 474, 172, 173), (477, 475, 186, 187), (478, 476, 173, 174), (479, 460, 160, 161), (448, 477, 187, 188), (449, 478, 174, 175), (450, 479, 161, 162), (255, 252, 223, 196), (254, 251, 222, 194), (253, 250, 221, 192), (252, 233, 204, 223), (251, 249, 220, 222), (250, 248, 219, 221), (249, 247, 218, 220), (248, 246, 217, 219), (247, 245, 216, 218), (246, 244, 215, 217), (245, 243, 214, 216), (244, 242, 213, 215), (243, 241, 212, 214), (242, 240, 211, 213), (241, 239, 210, 212), (240, 238, 209, 211), (239, 237, 208, 210), (238, 236, 207, 209), (237, 235, 206, 208), (236, 234, 205, 207), (235, 232, 203, 206), (234, 231, 202, 205), (233, 230, 201, 204), (232, 229, 200, 203), (231, 228, 199, 202), (230, 227, 198, 201), (229, 226, 197, 200), (228, 225, 195, 199), (227, 224, 193, 198), (226, 255, 196, 197), (225, 254, 194, 195), (224, 253, 192, 193), (480, 509, 253, 224), (481, 510, 254, 225), (482, 511, 255, 226), (483, 480, 224, 227), (484, 481, 225, 228), (485, 482, 226, 229), (486, 483, 227, 230), (487, 484, 228, 231), (488, 485, 229, 232), (489, 486, 230, 233), (490, 487, 231, 234), (491, 488, 232, 235), (492, 490, 234, 236), (493, 491, 235, 237), (494, 492, 236, 238), (495, 493, 237, 239), (496, 494, 238, 240), (497, 495, 239, 241), (498, 496, 240, 242), (499, 497, 241, 243), (500, 498, 242, 244), (501, 499, 243, 245), (502, 500, 244, 246), (503, 501, 245, 247), (504, 502, 246, 248), (505, 503, 247, 249), (506, 504, 248, 250), (507, 505, 249, 251), (508, 489, 233, 252), (509, 506, 250, 253), (510, 507, 251, 254), (511, 508, 252, 255), (196, 223, 287, 258), (194, 222, 286, 257), (192, 221, 285, 256), (223, 204, 268, 287), (222, 220, 284, 286), (221, 219, 283, 285), (220, 218, 282, 284), (219, 217, 281, 283), (218, 216, 280, 282), (217, 215, 279, 281), (216, 214, 278, 280), (215, 213, 277, 279), (214, 212, 276, 278), (213, 211, 275, 277), (212, 210, 274, 276), (211, 209, 273, 275), (210, 208, 272, 274), (209, 207, 271, 273), (208, 206, 270, 272), (207, 205, 269, 271), (206, 203, 267, 270), (205, 202, 266, 269), (204, 201, 265, 268), (203, 200, 264, 267), (202, 199, 263, 266), (201, 198, 262, 265), (200, 197, 261, 264), (199, 195, 260, 263), (198, 193, 259, 262), (197, 196, 258, 261), (195, 194, 257, 260), (193, 192, 256, 259), (189, 188, 295, 292), (164, 163, 290, 319), (183, 182, 308, 306), (162, 161, 296, 293), (190, 189, 292, 289), (169, 168, 309, 307), (175, 174, 297, 294), (182, 181, 310, 308), (188, 187, 298, 295), (168, 167, 311, 309), (161, 160, 315, 296), (181, 180, 312, 310), (174, 173, 299, 297), (167, 166, 313, 311), (187, 186, 300, 298), (180, 179, 314, 312), (173, 172, 301, 299), (166, 165, 316, 313), (186, 185, 302, 300), (179, 178, 317, 314), (172, 171, 303, 301), (160, 191, 318, 315), (185, 184, 304, 302), (177, 176, 291, 288), (165, 164, 319, 316), (171, 170, 305, 303), (163, 162, 293, 290), (178, 177, 288, 317), (184, 183, 306, 304), (176, 175, 294, 291), (191, 190, 289, 318), (170, 169, 307, 305), (371, 352, 351, 324), (369, 367, 350, 322), (368, 353, 349, 320), (352, 372, 348, 351), (367, 354, 347, 350), (353, 373, 346, 349), (372, 355, 345, 348), (354, 374, 344, 347), (373, 364, 327, 346), (355, 356, 343, 345), (374, 375, 342, 344), (356, 357, 341, 343), (375, 376, 340, 342), (357, 358, 339, 341), (376, 377, 338, 340), (358, 359, 337, 339), (377, 378, 336, 338), (359, 360, 335, 337), (378, 379, 334, 336), (360, 361, 333, 335), (379, 380, 332, 334), (361, 362, 331, 333), (380, 381, 330, 332), (362, 363, 329, 331), (381, 382, 328, 330), (363, 383, 326, 329), (382, 365, 325, 328), (364, 366, 323, 327), (383, 370, 321, 326), (365, 371, 324, 325), (366, 369, 322, 323), (370, 368, 320, 321), (400, 413, 368, 370), (398, 414, 369, 366), (397, 415, 371, 365), (412, 400, 370, 383), (396, 398, 366, 364), (411, 397, 365, 382), (395, 412, 383, 363), (410, 411, 382, 381), (394, 395, 363, 362), (409, 410, 381, 380), (393, 394, 362, 361), (408, 409, 380, 379), (392, 393, 361, 360), (407, 408, 379, 378), (391, 392, 360, 359), (406, 407, 378, 377), (390, 391, 359, 358), (405, 406, 377, 376), (389, 390, 358, 357), (404, 405, 376, 375), (388, 389, 357, 356), (403, 404, 375, 374), (387, 388, 356, 355), (402, 396, 364, 373), (386, 403, 374, 354), (401, 387, 355, 372), (385, 402, 373, 353), (399, 386, 354, 367), (384, 401, 372, 352), (413, 385, 353, 368), (414, 399, 367, 369), (415, 384, 352, 371), (288, 291, 384, 415), (289, 292, 399, 414), (290, 293, 385, 413), (291, 294, 401, 384), (292, 295, 386, 399), (293, 296, 402, 385), (294, 297, 387, 401), (295, 298, 403, 386), (296, 315, 396, 402), (297, 299, 388, 387), (298, 300, 404, 403), (299, 301, 389, 388), (300, 302, 405, 404), (301, 303, 390, 389), (302, 304, 406, 405), (303, 305, 391, 390), (304, 306, 407, 406), (305, 307, 392, 391), (306, 308, 408, 407), (307, 309, 393, 392), (308, 310, 409, 408), (309, 311, 394, 393), (310, 312, 410, 409), (311, 313, 395, 394), (312, 314, 411, 410), (313, 316, 412, 395), (314, 317, 397, 411), (315, 318, 398, 396), (316, 319, 400, 412), (317, 288, 415, 397), (318, 289, 414, 398), (319, 290, 413, 400), (328, 325, 421, 424), (341, 339, 435, 437), (324, 351, 447, 420), (327, 323, 419, 423), (340, 338, 434, 436), (322, 350, 446, 418), (326, 321, 417, 422), (339, 337, 433, 435), (320, 349, 445, 416), (325, 324, 420, 421), (338, 336, 432, 434), (351, 348, 444, 447), (323, 322, 418, 419), (337, 335, 431, 433), (350, 347, 443, 446), (321, 320, 416, 417), (336, 334, 430, 432), (349, 346, 442, 445), (335, 333, 429, 431), (348, 345, 441, 444), (334, 332, 428, 430), (347, 344, 440, 443), (333, 331, 427, 429), (346, 327, 423, 442), (332, 330, 426, 428), (345, 343, 439, 441), (331, 329, 425, 427), (344, 342, 438, 440), (330, 328, 424, 426), (343, 341, 437, 439), (329, 326, 422, 425), (342, 340, 436, 438), (607, 604, 479, 450), (606, 603, 478, 449), (605, 602, 477, 448), (604, 585, 460, 479), (603, 601, 476, 478), (602, 600, 475, 477), (601, 599, 474, 476), (600, 598, 473, 475), (599, 597, 472, 474), (598, 596, 471, 473), (597, 595, 470, 472), (596, 594, 469, 471), (595, 593, 468, 470), (594, 592, 467, 469), (593, 591, 466, 468), (592, 590, 465, 467), (591, 589, 464, 466), (590, 588, 463, 465), (589, 587, 462, 464), (588, 586, 461, 463), (587, 584, 459, 462), (586, 583, 458, 461), (585, 582, 457, 460), (584, 581, 456, 459), (583, 580, 455, 458), (582, 579, 454, 457), (581, 578, 453, 456), (580, 577, 452, 455), (579, 576, 451, 454), (578, 607, 450, 453), (577, 606, 449, 452), (576, 605, 448, 451), (2, 1, 508, 511), (15, 14, 507, 510), (28, 27, 506, 509), (1, 0, 489, 508), (14, 13, 505, 507), (27, 26, 504, 506), (13, 12, 503, 505), (26, 25, 502, 504), (12, 11, 501, 503), (25, 24, 500, 502), (11, 10, 499, 501), (24, 23, 498, 500), (10, 9, 497, 499), (23, 22, 496, 498), (9, 8, 495, 497), (22, 21, 494, 496), (8, 7, 493, 495), (21, 20, 492, 494), (7, 6, 491, 493), (20, 19, 490, 492), (6, 5, 488, 491), (19, 18, 487, 490), (0, 31, 486, 489), (5, 4, 485, 488), (18, 17, 484, 487), (31, 30, 483, 486), (4, 3, 482, 485), (17, 16, 481, 484), (30, 29, 480, 483), (3, 2, 511, 482), (16, 15, 510, 481), (29, 28, 509, 480), (420, 447, 543, 516), (423, 419, 515, 519), (436, 434, 530, 532), (418, 446, 542, 514), (422, 417, 513, 518), (435, 433, 529, 531), (416, 445, 541, 512), (421, 420, 516, 517), (434, 432, 528, 530), (447, 444, 540, 543), (419, 418, 514, 515), (433, 431, 527, 529), (446, 443, 539, 542), (417, 416, 512, 513), (432, 430, 526, 528), (445, 442, 538, 541), (431, 429, 525, 527), (444, 441, 537, 540), (430, 428, 524, 526), (443, 440, 536, 539), (429, 427, 523, 525), (442, 423, 519, 538), (428, 426, 522, 524), (441, 439, 535, 537), (427, 425, 521, 523), (440, 438, 534, 536), (426, 424, 520, 522), (439, 437, 533, 535), (425, 422, 518, 521), (438, 436, 532, 534), (424, 421, 517, 520), (437, 435, 531, 533), (537, 535, 567, 569), (523, 521, 553, 555), (536, 534, 566, 568), (522, 520, 552, 554), (535, 533, 565, 567), (521, 518, 550, 553), (534, 532, 564, 566), (520, 517, 549, 552), (533, 531, 563, 565), (516, 543, 575, 548), (519, 515, 547, 551), (532, 530, 562, 564), (514, 542, 574, 546), (518, 513, 545, 550), (531, 529, 561, 563), (512, 541, 573, 544), (517, 516, 548, 549), (530, 528, 560, 562), (543, 540, 572, 575), (515, 514, 546, 547), (529, 527, 559, 561), (542, 539, 571, 574), (513, 512, 544, 545), (528, 526, 558, 560), (541, 538, 570, 573), (527, 525, 557, 559), (540, 537, 569, 572), (526, 524, 556, 558), (539, 536, 568, 571), (525, 523, 555, 557), (538, 519, 551, 570), (524, 522, 554, 556), (259, 256, 605, 576), (260, 257, 606, 577), (261, 258, 607, 578), (262, 259, 576, 579), (263, 260, 577, 580), (264, 261, 578, 581), (265, 262, 579, 582), (266, 263, 580, 583), (267, 264, 581, 584), (268, 265, 582, 585), (269, 266, 583, 586), (270, 267, 584, 587), (271, 269, 586, 588), (272, 270, 587, 589), (273, 271, 588, 590), (274, 272, 589, 591), (275, 273, 590, 592), (276, 274, 591, 593), (277, 275, 592, 594), (278, 276, 593, 595), (279, 277, 594, 596), (280, 278, 595, 597), (281, 279, 596, 598), (282, 280, 597, 599), (283, 281, 598, 600), (284, 282, 599, 601), (285, 283, 600, 602), (286, 284, 601, 603), (287, 268, 585, 604), (256, 285, 602, 605), (257, 286, 603, 606), (258, 287, 604, 607), (660, 664, 679, 683), (1141, 1122, 635, 629), (1132, 1120, 638, 633), (1120, 1142, 610, 638), (661, 667, 676, 682), (663, 644, 699, 680), (664, 668, 675, 679), (1150, 1136, 611, 617), (666, 669, 674, 677), (640, 648, 695, 703), (665, 670, 673, 678), (667, 640, 703, 676), (656, 660, 683, 687), (655, 647, 696, 688), (642, 650, 693, 701), (657, 663, 680, 686), (662, 666, 677, 681), (644, 652, 691, 699), (1146, 1139, 623, 614), (1149, 1135, 627, 619), (1151, 1134, 624, 618), (1130, 1121, 631, 625), (643, 651, 692, 700), (1144, 1141, 629, 622), (648, 653, 690, 695), (1129, 1147, 637, 634), (1139, 1140, 615, 623), (1134, 1126, 628, 624), (1126, 1123, 632, 628), (1131, 1138, 616, 608), (1142, 1151, 618, 610), (1136, 1149, 619, 611), (566, 564, 648, 640), (552, 549, 649, 641), (565, 563, 650, 642), (548, 575, 651, 643), (551, 547, 652, 644), (564, 562, 653, 648), (546, 574, 654, 645), (550, 545, 655, 646), (563, 561, 656, 650), (544, 573, 657, 647), (549, 548, 643, 649), (562, 560, 658, 653), (575, 572, 659, 651), (547, 546, 645, 652), (561, 559, 660, 656), (574, 571, 661, 654), (545, 544, 647, 655), (560, 558, 662, 658), (573, 570, 663, 657), (559, 557, 664, 660), (572, 569, 665, 659), (558, 556, 666, 662), (571, 568, 667, 661), (557, 555, 668, 664), (570, 551, 644, 663), (556, 554, 669, 666), (569, 567, 670, 665), (555, 553, 671, 668), (568, 566, 640, 667), (554, 552, 641, 669), (567, 565, 642, 670), (553, 550, 646, 671), (645, 654, 689, 698), (1148, 1137, 613, 620), (1135, 1132, 633, 627), (1123, 1125, 636, 632), (650, 656, 687, 693), (649, 643, 700, 694), (647, 657, 686, 696), (1125, 1145, 639, 636), (653, 658, 685, 690), (652, 645, 698, 691), (651, 659, 684, 692), (641, 649, 694, 702), (668, 671, 672, 675), (669, 641, 702, 674), (654, 661, 682, 689), (671, 646, 697, 672), (646, 655, 688, 697), (658, 662, 681, 685), (1147, 1127, 609, 637), (1124, 1128, 630, 626), (1128, 1129, 634, 630), (1121, 1143, 612, 631), (670, 642, 701, 673), (1145, 1146, 614, 639), (659, 665, 678, 684), (1138, 1133, 621, 616), (1122, 1131, 608, 635), (1140, 1130, 625, 615), (1133, 1124, 626, 621), (1127, 1150, 617, 609), (1143, 1148, 620, 612), (1137, 1144, 622, 613), (876, 864, 734, 729), (877, 865, 710, 735), (878, 866, 704, 731), (879, 867, 708, 727), (880, 877, 735, 732), (881, 878, 731, 725), (882, 868, 730, 726), (883, 869, 705, 733), (884, 870, 707, 713), (885, 876, 729, 723), (886, 871, 709, 716), (887, 881, 725, 718), (888, 885, 723, 715), (889, 882, 726, 722), (890, 880, 732, 728), (891, 872, 721, 711), (866, 873, 712, 704), (871, 887, 718, 709), (892, 891, 711, 719), (893, 890, 728, 724), (894, 874, 720, 714), (895, 894, 714, 706), (865, 892, 719, 710), (870, 888, 715, 707), (873, 875, 717, 712), (868, 883, 733, 730), (869, 884, 713, 705), (867, 886, 716, 708), (872, 879, 727, 721), (874, 893, 724, 720), (875, 889, 722, 717), (864, 895, 706, 734), (788, 787, 766, 737), (799, 781, 757, 767), (798, 785, 763, 765), (796, 771, 742, 760), (791, 778, 753, 743), (793, 776, 750, 749), (792, 775, 748, 747), (797, 799, 767, 761), (794, 780, 756, 751), (789, 784, 762, 739), (787, 786, 764, 766), (786, 798, 765, 764), (785, 782, 758, 763), (784, 783, 759, 762), (795, 779, 755, 754), (790, 797, 761, 741), (783, 796, 760, 759), (782, 772, 744, 758), (781, 774, 746, 757), (780, 777, 752, 756), (779, 773, 745, 755), (778, 795, 754, 753), (777, 768, 736, 752), (776, 794, 751, 750), (775, 793, 749, 748), (774, 792, 747, 746), (773, 770, 740, 745), (772, 769, 738, 744), (771, 791, 743, 742), (770, 790, 741, 740), (769, 789, 739, 738), (768, 788, 737, 736), (800, 820, 788, 768), (801, 821, 789, 769), (802, 822, 790, 770), (803, 823, 791, 771), (804, 801, 769, 772), (805, 802, 770, 773), (806, 824, 792, 774), (807, 825, 793, 775), (808, 826, 794, 776), (809, 800, 768, 777), (810, 827, 795, 778), (811, 805, 773, 779), (812, 809, 777, 780), (813, 806, 774, 781), (814, 804, 772, 782), (815, 828, 796, 783), (822, 829, 797, 790), (827, 811, 779, 795), (816, 815, 783, 784), (817, 814, 782, 785), (818, 830, 798, 786), (819, 818, 786, 787), (821, 816, 784, 789), (826, 812, 780, 794), (829, 831, 799, 797), (824, 807, 775, 792), (825, 808, 776, 793), (823, 810, 778, 791), (828, 803, 771, 796), (830, 817, 785, 798), (831, 813, 781, 799), (820, 819, 787, 788), (638, 610, 819, 820), (621, 626, 813, 831), (624, 628, 817, 830), (625, 631, 803, 828), (612, 620, 810, 823), (609, 617, 808, 825), (634, 637, 807, 824), (616, 621, 831, 829), (611, 619, 812, 826), (614, 623, 816, 821), (610, 618, 818, 819), (618, 624, 830, 818), (628, 632, 814, 817), (623, 615, 815, 816), (613, 622, 811, 827), (608, 616, 829, 822), (615, 625, 828, 815), (632, 636, 804, 814), (626, 630, 806, 813), (619, 627, 809, 812), (622, 629, 805, 811), (620, 613, 827, 810), (627, 633, 800, 809), (617, 611, 826, 808), (637, 609, 825, 807), (630, 634, 824, 806), (629, 635, 802, 805), (636, 639, 801, 804), (631, 612, 823, 803), (635, 608, 822, 802), (639, 614, 821, 801), (633, 638, 820, 800), (737, 766, 863, 832), (767, 757, 857, 843), (765, 763, 861, 842), (760, 742, 847, 840), (743, 753, 854, 835), (749, 750, 852, 837), (747, 748, 851, 836), (761, 767, 843, 841), (751, 756, 856, 838), (739, 762, 860, 833), (766, 764, 862, 863), (764, 765, 842, 862), (763, 758, 858, 861), (762, 759, 859, 860), (754, 755, 855, 839), (741, 761, 841, 834), (759, 760, 840, 859), (758, 744, 848, 858), (757, 746, 850, 857), (756, 752, 853, 856), (755, 745, 849, 855), (753, 754, 839, 854), (752, 736, 844, 853), (750, 751, 838, 852), (748, 749, 837, 851), (746, 747, 836, 850), (745, 740, 846, 849), (744, 738, 845, 848), (742, 743, 835, 847), (740, 741, 834, 846), (738, 739, 833, 845), (736, 737, 832, 844), (832, 863, 895, 864), (843, 857, 889, 875), (842, 861, 893, 874), (840, 847, 879, 872), (835, 854, 886, 867), (837, 852, 884, 869), (836, 851, 883, 868), (841, 843, 875, 873), (838, 856, 888, 870), (833, 860, 892, 865), (863, 862, 894, 895), (862, 842, 874, 894), (861, 858, 890, 893), (860, 859, 891, 892), (839, 855, 887, 871), (834, 841, 873, 866), (859, 840, 872, 891), (858, 848, 880, 890), (857, 850, 882, 889), (856, 853, 885, 888), (855, 849, 881, 887), (854, 839, 871, 886), (853, 844, 876, 885), (852, 838, 870, 884), (851, 837, 869, 883), (850, 836, 868, 882), (849, 846, 878, 881), (848, 845, 877, 880), (847, 835, 867, 879), (846, 834, 866, 878), (845, 833, 865, 877), (844, 832, 864, 876), (724, 728, 920, 916), (707, 715, 907, 899), (722, 726, 918, 914), (705, 713, 905, 897), (719, 711, 903, 911), (730, 733, 925, 922), (710, 719, 911, 902), (704, 712, 904, 896), (731, 704, 896, 923), (712, 717, 909, 904), (725, 731, 923, 917), (708, 716, 908, 900), (729, 734, 926, 921), (733, 705, 897, 925), (721, 727, 919, 913), (735, 710, 902, 927), (716, 709, 901, 908), (720, 724, 916, 912), (732, 735, 927, 924), (715, 723, 915, 907), (717, 722, 914, 909), (726, 730, 922, 918), (709, 718, 910, 901), (734, 706, 898, 926), (723, 729, 921, 915), (706, 714, 906, 898), (727, 708, 900, 919), (718, 725, 917, 910), (713, 707, 899, 905), (711, 721, 913, 903), (728, 732, 924, 920), (714, 720, 912, 906), (899, 907, 939, 931), (914, 918, 950, 946), (897, 905, 937, 929), (911, 903, 935, 943), (922, 925, 957, 954), (902, 911, 943, 934), (896, 904, 936, 928), (923, 896, 928, 955), (904, 909, 941, 936), (917, 923, 955, 949), (900, 908, 940, 932), (921, 926, 958, 953), (925, 897, 929, 957), (913, 919, 951, 945), (927, 902, 934, 959), (908, 901, 933, 940), (912, 916, 948, 944), (924, 927, 959, 956), (907, 915, 947, 939), (909, 914, 946, 941), (918, 922, 954, 950), (901, 910, 942, 933), (926, 898, 930, 958), (915, 921, 953, 947), (898, 906, 938, 930), (919, 900, 932, 951), (910, 917, 949, 942), (905, 899, 931, 937), (903, 913, 945, 935), (920, 924, 956, 952), (906, 912, 944, 938), (916, 920, 952, 948), (1104, 1088, 968, 960), (1105, 1104, 960, 987), (1088, 1089, 973, 968), (1106, 1105, 987, 981), (1107, 1090, 972, 964), (1108, 1091, 990, 985), (1109, 1092, 961, 989), (1110, 1093, 983, 977), (1111, 1094, 966, 991), (1090, 1095, 965, 972), (1112, 1096, 980, 976), (1113, 1111, 991, 988), (1114, 1097, 979, 971), (1089, 1098, 978, 973), (1115, 1099, 986, 982), (1095, 1100, 974, 965), (1091, 1101, 962, 990), (1097, 1108, 985, 979), (1101, 1102, 970, 962), (1093, 1107, 964, 983), (1100, 1106, 981, 974), (1116, 1103, 963, 969), (1117, 1110, 977, 967), (1118, 1113, 988, 984), (1102, 1112, 976, 970), (1096, 1118, 984, 980), (1103, 1114, 971, 963), (1098, 1115, 982, 978), (1092, 1116, 969, 961), (1119, 1117, 967, 975), (1099, 1109, 989, 986), (1094, 1119, 975, 966), (934, 943, 1023, 1006), (954, 957, 1001, 1015), (943, 935, 1021, 1023), (929, 937, 1019, 1002), (946, 950, 1014, 1013), (931, 939, 1011, 1020), (948, 952, 1022, 1009), (938, 944, 1008, 1018), (952, 956, 1010, 1022), (935, 945, 1003, 1021), (937, 931, 1020, 1019), (942, 949, 996, 1016), (951, 932, 997, 1004), (930, 938, 1018, 1017), (947, 953, 999, 1012), (958, 930, 1017, 1000), (933, 942, 1016, 1007), (950, 954, 1015, 1014), (941, 946, 1013, 995), (939, 947, 1012, 1011), (956, 959, 1005, 1010), (944, 948, 1009, 1008), (940, 933, 1007, 998), (959, 934, 1006, 1005), (945, 951, 1004, 1003), (957, 929, 1002, 1001), (953, 958, 1000, 999), (932, 940, 998, 997), (949, 955, 994, 996), (936, 941, 995, 993), (955, 928, 992, 994), (928, 936, 993, 992), (1078, 1071, 1055, 1030), (1083, 1061, 1045, 1035), (1071, 1069, 1053, 1055), (1076, 1068, 1052, 1028), (1082, 1067, 1051, 1034), (1087, 1066, 1050, 1039), (1080, 1070, 1054, 1032), (1086, 1064, 1048, 1038), (1070, 1065, 1049, 1054), (1069, 1062, 1046, 1053), (1068, 1087, 1039, 1052), (1084, 1058, 1042, 1036), (1077, 1059, 1043, 1029), (1085, 1086, 1038, 1037), (1081, 1060, 1044, 1033), (1075, 1085, 1037, 1027), (1079, 1084, 1036, 1031), (1067, 1083, 1035, 1051), (1073, 1082, 1034, 1025), (1066, 1081, 1033, 1050), (1065, 1063, 1047, 1049), (1064, 1080, 1032, 1048), (1074, 1079, 1031, 1026), (1063, 1078, 1030, 1047), (1062, 1077, 1029, 1046), (1061, 1076, 1028, 1045), (1060, 1075, 1027, 1044), (1059, 1074, 1026, 1043), (1058, 1057, 1041, 1042), (1072, 1073, 1025, 1024), (1057, 1056, 1040, 1041), (1056, 1072, 1024, 1040), (992, 993, 1072, 1056), (994, 992, 1056, 1057), (993, 995, 1073, 1072), (996, 994, 1057, 1058), (997, 998, 1074, 1059), (999, 1000, 1075, 1060), (1001, 1002, 1076, 1061), (1003, 1004, 1077, 1062), (1005, 1006, 1078, 1063), (998, 1007, 1079, 1074), (1008, 1009, 1080, 1064), (1010, 1005, 1063, 1065), (1011, 1012, 1081, 1066), (995, 1013, 1082, 1073), (1014, 1015, 1083, 1067), (1007, 1016, 1084, 1079), (1000, 1017, 1085, 1075), (1012, 999, 1060, 1081), (1017, 1018, 1086, 1085), (1004, 997, 1059, 1077), (1016, 996, 1058, 1084), (1019, 1020, 1087, 1068), (1021, 1003, 1062, 1069), (1022, 1010, 1065, 1070), (1018, 1008, 1064, 1086), (1009, 1022, 1070, 1080), (1020, 1011, 1066, 1087), (1013, 1014, 1067, 1082), (1002, 1019, 1068, 1076), (1023, 1021, 1069, 1071), (1015, 1001, 1061, 1083), (1006, 1023, 1071, 1078), (1030, 1055, 1119, 1094), (1035, 1045, 1109, 1099), (1055, 1053, 1117, 1119), (1028, 1052, 1116, 1092), (1034, 1051, 1115, 1098), (1039, 1050, 1114, 1103), (1032, 1054, 1118, 1096), (1038, 1048, 1112, 1102), (1054, 1049, 1113, 1118), (1053, 1046, 1110, 1117), (1052, 1039, 1103, 1116), (1036, 1042, 1106, 1100), (1029, 1043, 1107, 1093), (1037, 1038, 1102, 1101), (1033, 1044, 1108, 1097), (1027, 1037, 1101, 1091), (1031, 1036, 1100, 1095), (1051, 1035, 1099, 1115), (1025, 1034, 1098, 1089), (1050, 1033, 1097, 1114), (1049, 1047, 1111, 1113), (1048, 1032, 1096, 1112), (1026, 1031, 1095, 1090), (1047, 1030, 1094, 1111), (1046, 1029, 1093, 1110), (1045, 1028, 1092, 1109), (1044, 1027, 1091, 1108), (1043, 1026, 1090, 1107), (1042, 1041, 1105, 1106), (1024, 1025, 1089, 1088), (1041, 1040, 1104, 1105), (1040, 1024, 1088, 1104), (698, 689, 1144, 1137), (699, 691, 1148, 1143), (702, 694, 1150, 1127), (690, 685, 1124, 1133), (696, 686, 1130, 1140), (676, 703, 1131, 1122), (695, 690, 1133, 1138), (672, 697, 1146, 1145), (680, 699, 1143, 1121), (681, 677, 1129, 1128), (685, 681, 1128, 1124), (674, 702, 1127, 1147), (675, 672, 1145, 1125), (679, 675, 1125, 1123), (684, 678, 1132, 1135), (691, 698, 1137, 1148), (700, 692, 1149, 1136), (701, 693, 1151, 1142), (703, 695, 1138, 1131), (683, 679, 1123, 1126), (687, 683, 1126, 1134), (688, 696, 1140, 1139), (677, 674, 1147, 1129), (689, 682, 1141, 1144), (686, 680, 1121, 1130), (693, 687, 1134, 1151), (692, 684, 1135, 1149), (697, 688, 1139, 1146), (694, 700, 1136, 1150), (673, 701, 1142, 1120), (678, 673, 1120, 1132), (682, 676, 1122, 1141), (1278, 1248, 1183, 1153), (1279, 1249, 1182, 1152), (1248, 1250, 1181, 1183), (1249, 1251, 1180, 1182), (1277, 1252, 1179, 1154), (1250, 1253, 1178, 1181), (1251, 1254, 1177, 1180), (1252, 1255, 1176, 1179), (1253, 1256, 1175, 1178), (1254, 1257, 1174, 1177), (1255, 1258, 1173, 1176), (1256, 1259, 1172, 1175), (1257, 1260, 1171, 1174), (1258, 1261, 1170, 1173), (1259, 1262, 1169, 1172), (1260, 1263, 1168, 1171), (1261, 1264, 1167, 1170), (1262, 1277, 1154, 1169), (1263, 1265, 1166, 1168), (1264, 1266, 1165, 1167), (1265, 1267, 1164, 1166), (1266, 1268, 1163, 1165), (1267, 1269, 1162, 1164), (1268, 1270, 1161, 1163), (1269, 1271, 1160, 1162), (1270, 1272, 1159, 1161), (1271, 1273, 1158, 1160), (1272, 1274, 1157, 1159), (1273, 1275, 1156, 1158), (1274, 1276, 1155, 1157), (1275, 1278, 1153, 1156), (1276, 1279, 1152, 1155), (95, 66, 1213, 1184), (94, 65, 1214, 1185), (93, 95, 1184, 1186), (92, 94, 1185, 1187), (91, 93, 1186, 1188), (90, 92, 1187, 1189), (89, 91, 1188, 1190), (88, 90, 1189, 1191), (87, 89, 1190, 1192), (86, 88, 1191, 1193), (85, 87, 1192, 1194), (84, 86, 1193, 1195), (83, 85, 1194, 1196), (82, 84, 1195, 1197), (81, 64, 1215, 1198), (80, 83, 1196, 1199), (79, 82, 1197, 1200), (78, 81, 1198, 1201), (77, 80, 1199, 1202), (76, 79, 1200, 1203), (75, 78, 1201, 1204), (74, 77, 1202, 1205), (73, 76, 1203, 1206), (72, 75, 1204, 1207), (71, 74, 1205, 1208), (70, 73, 1206, 1209), (69, 72, 1207, 1210), (64, 71, 1208, 1215), (68, 70, 1209, 1211), (67, 69, 1210, 1212), (66, 68, 1211, 1213), (65, 67, 1212, 1214), (1153, 1183, 1247, 1217), (1152, 1182, 1246, 1216), (1183, 1181, 1245, 1247), (1182, 1180, 1244, 1246), (1154, 1179, 1243, 1218), (1181, 1178, 1242, 1245), (1180, 1177, 1241, 1244), (1179, 1176, 1240, 1243), (1178, 1175, 1239, 1242), (1177, 1174, 1238, 1241), (1176, 1173, 1237, 1240), (1175, 1172, 1236, 1239), (1174, 1171, 1235, 1238), (1173, 1170, 1234, 1237), (1172, 1169, 1233, 1236), (1171, 1168, 1232, 1235), (1170, 1167, 1231, 1234), (1169, 1154, 1218, 1233), (1168, 1166, 1230, 1232), (1167, 1165, 1229, 1231), (1166, 1164, 1228, 1230), (1165, 1163, 1227, 1229), (1164, 1162, 1226, 1228), (1163, 1161, 1225, 1227), (1162, 1160, 1224, 1226), (1161, 1159, 1223, 1225), (1160, 1158, 1222, 1224), (1159, 1157, 1221, 1223), (1158, 1156, 1220, 1222), (1157, 1155, 1219, 1221), (1156, 1153, 1217, 1220), (1155, 1152, 1216, 1219), (1192, 1190, 119, 117), (1185, 1214, 127, 124), (1206, 1203, 106, 103), (1202, 1199, 110, 107), (1186, 1184, 125, 123), (1215, 1208, 101, 126), (1197, 1195, 114, 112), (1191, 1189, 120, 118), (1190, 1188, 121, 119), (1196, 1194, 115, 113), (1184, 1213, 96, 125), (1200, 1197, 112, 109), (1203, 1200, 109, 106), (1207, 1204, 105, 102), (1193, 1191, 118, 116), (32, 62, 68, 66), (62, 60, 70, 68), (1189, 1187, 122, 120), (61, 58, 72, 69), (59, 56, 74, 71), (57, 54, 76, 73), (55, 52, 78, 75), (53, 50, 80, 77), (51, 47, 82, 79), (49, 48, 64, 81), (46, 44, 85, 83), (44, 42, 87, 85), (42, 40, 89, 87), (39, 37, 92, 90), (35, 34, 65, 94), (38, 36, 93, 91), (33, 32, 66, 95)])
me_circle.materials.append(mat_material_003)
me_circle.use_remesh_preserve_volume = False
me_circle.use_remesh_preserve_attributes = False
me_circle.use_mirror_vertex_groups = False
me_circle.update()
me_cusurfcurve = bpy.data.meshes.new('CUSurfCurve')
me_cusurfcurve.from_pydata([(-0.1161, 0.6747, 0.9454), (-0.2376, 0.7076, 0.845), (-0.01137, 0.6345, 0.829), (0.1121, 0.5343, 0.8215), (0.1978, 0.4282, 0.8175), (0.258, 0.2121, 0.8132), (-0.124, 0.6741, 0.8381), (-0.23, 0.7015, 0.9537), (-0.003778, 0.6284, 0.9376), (0.1197, 0.5282, 0.9301), (0.2054, 0.4221, 0.9262), (0.2656, 0.206, 0.9218), (-0.1164, 0.6824, 0.9476), (-0.2377, 0.6969, 0.8432), (-0.01615, 0.6282, 0.8287), (0.1072, 0.5316, 0.8225), (0.1922, 0.4262, 0.8193), (0.2544, 0.2115, 0.8186), (-0.124, 0.6885, 0.8389), (-0.2301, 0.6908, 0.9519), (-0.008558, 0.6221, 0.9374), (0.1148, 0.5255, 0.9312), (0.1997, 0.4201, 0.928), (0.262, 0.2054, 0.9273), (0.2426, 0.3263, 0.8126), (0.2502, 0.3202, 0.9212), (0.236, 0.3284, 0.8172), (0.2436, 0.3223, 0.9259), (-0.1775, 0.6955, 0.8402), (-0.1764, 0.7049, 0.8421), (-0.1688, 0.6988, 0.9508), (-0.1699, 0.6894, 0.9488), (0.0532, 0.5892, 0.8257), (0.06079, 0.5831, 0.9343), (0.04838, 0.5847, 0.8261), (0.05597, 0.5786, 0.9347), (0.1606, 0.4838, 0.8189), (0.1682, 0.4777, 0.9276), (0.1544, 0.4815, 0.8206), (0.162, 0.4754, 0.9293), (0.2228, 0.3763, 0.8152), (0.2303, 0.3702, 0.9238), (0.2173, 0.3755, 0.8181), (0.2249, 0.3694, 0.9267), (0.252, 0.2683, 0.8123), (0.2596, 0.2622, 0.9209), (0.2452, 0.27, 0.8179), (0.2528, 0.2639, 0.9266), (-0.06547, 0.6664, 0.8341), (-0.05788, 0.6603, 0.9428), (-0.06786, 0.656, 0.8336), (-0.06012, 0.6533, 0.9416)], [], [(32, 33, 9, 3), (36, 37, 10, 4), (28, 6, 0, 31), (44, 45, 11, 5), (48, 49, 8, 2), (34, 15, 21, 35), (38, 16, 22, 39), (29, 18, 6, 28), (46, 17, 23, 47), (50, 14, 20, 51), (30, 7, 19, 31), (33, 8, 20, 35), (37, 9, 21, 39), (29, 30, 12, 18), (41, 10, 22, 43), (48, 2, 14, 50), (32, 3, 15, 34), (36, 4, 16, 38), (49, 12, 0, 51), (5, 11, 23, 17), (44, 5, 17, 46), (40, 24, 26, 42), (45, 25, 27, 47), (42, 26, 27, 43), (40, 41, 25, 24), (1, 7, 30, 29), (12, 30, 31, 0), (1, 29, 28, 13), (13, 28, 31, 19), (2, 32, 34, 14), (9, 33, 35, 21), (14, 34, 35, 20), (2, 8, 33, 32), (3, 36, 38, 15), (10, 37, 39, 22), (15, 38, 39, 21), (3, 9, 37, 36), (4, 10, 41, 40), (16, 42, 43, 22), (4, 40, 42, 16), (25, 41, 43, 27), (11, 45, 47, 23), (24, 44, 46, 26), (26, 46, 47, 27), (24, 25, 45, 44), (8, 49, 51, 20), (18, 48, 50, 6), (6, 50, 51, 0), (18, 12, 49, 48)])
me_cusurfcurve.use_remesh_preserve_volume = False
me_cusurfcurve.use_remesh_preserve_attributes = False
me_cusurfcurve.use_mirror_vertex_groups = False
me_cusurfcurve.update()

# ---- objects
ob_spot = bpy.data.objects.new('Spot', light_spot)
ob_mirror = bpy.data.objects.new('mirror', me_circle_002)
ob_mirror_hold = bpy.data.objects.new('mirror_hold', me_circle_001)
ob_body = bpy.data.objects.new('Body', me_circle)
ob_surfcurve = bpy.data.objects.new('SurfCurve', me_cusurfcurve)
ob_lamp = bpy.data.objects.new('Lamp', light_lamp)
ob_camera = bpy.data.objects.new('Camera', cam_camera)

# ---- transforms, parenting, visibility, modifiers, constraints
ob_spot.location = (-0.4875, 3.782, 4.904)
ob_spot.rotation_euler = (-0.7246, -0.0, 0.0)
ob_spot.hide_viewport = True
ob_spot.lineart.crease_threshold = 0.0
ob_mirror.location = (0.001, -0.05581, 1.846)
ob_mirror.rotation_euler = (-4.108, -0.0, 0.0)
ob_mirror.scale = (0.6105, 0.6105, 0.6105)
ob_mirror.lineart.crease_threshold = 0.0
ob_mirror_hold.location = (0.001, -0.05581, 1.846)
ob_mirror_hold.rotation_euler = (1.571, -0.0, 0.0)
ob_mirror_hold.scale = (0.637, 0.637, 0.637)
ob_mirror_hold.lineart.crease_threshold = 0.0
ob_body.location = (0.0, 0.0, 0.0)
ob_body.lineart.crease_threshold = 0.0
ob_surfcurve.location = (0.293, -0.8378, 1.867)
ob_surfcurve.rotation_euler = (-1.627, -0.0, 0.06966)
ob_surfcurve.hide_viewport = True
ob_surfcurve.lineart.crease_threshold = 0.0
_m = ob_surfcurve.modifiers.new('Mirror', 'MIRROR')
_m.use_clip = True
_m.merge_threshold = 0.0198
_m.mirror_object = ob_body
ob_lamp.location = (4.076, 1.005, 5.904)
ob_lamp.rotation_euler = (0.6503, 0.05522, 1.866)
ob_lamp.lock_rotations_4d = False
ob_lamp.empty_display_type = 'ARROWS'
ob_lamp.color = (0.0, 0.0, 0.0, 0.0)
ob_lamp.lineart.crease_threshold = 0.0
ob_camera.location = (7.481, -6.508, 5.344)
ob_camera.rotation_euler = (1.109, 0.0, 0.8149)
ob_camera.lock_rotations_4d = False
ob_camera.empty_display_type = 'ARROWS'
ob_camera.color = (0.0, 0.0, 0.0, 0.0)
ob_camera.display_type = 'WIRE'
ob_camera.lineart.crease_threshold = 0.0

# ---- collection membership
col_collection_1.objects.link(ob_spot)
col_collection_1.objects.link(ob_mirror)
col_collection_1.objects.link(ob_mirror_hold)
col_collection_1.objects.link(ob_body)
col_collection_1.objects.link(ob_surfcurve)
col_collection_1.objects.link(ob_lamp)
col_collection_1.objects.link(ob_camera)

# ---- scene / render settings (as saved in the file)
scene.camera = ob_camera
scene.frame_start = 1; scene.frame_end = 250; scene.frame_set(118)
scene.render.engine = 'BLENDER_EEVEE_NEXT'
scene.render.resolution_percentage = 50
scene.render.dither_intensity = 0.0
scene.cycles.use_denoising = False
scene.cycles.samples = 128
scene.cycles.sampling_pattern = 'TABULATED_SOBOL'
scene.cycles.use_adaptive_sampling = False
scene.cycles.use_light_tree = False
scene.cycles.blur_glossy = 0.0
scene.cycles.sample_clamp_indirect = 0.0
scene.view_settings.view_transform = 'Standard'
bpy.context.view_layer.update()
